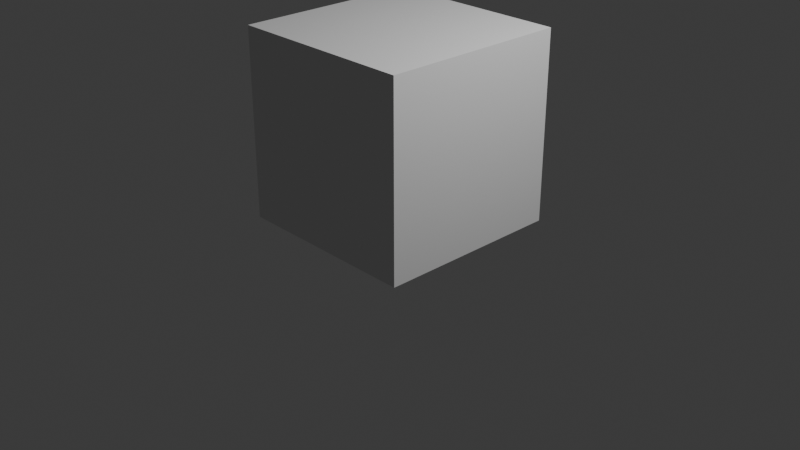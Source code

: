 # Source: MainCharacter.blend  (saved by Blender 4.2.66; exported with 4.5.12 LTS)
import bpy
from mathutils import Matrix  # noqa: F401  (used for matrix-valued properties, if any)

bpy.ops.wm.read_factory_settings(use_empty=True)
scene = bpy.context.scene
scene.name = 'Scene'

# ---- collections
col_collection = bpy.data.collections.new('Collection'); scene.collection.children.link(col_collection)
col_references = bpy.data.collections.new('References'); scene.collection.children.link(col_references)
col_character = bpy.data.collections.new('Character'); scene.collection.children.link(col_character)

# ---- images (referenced by path relative to the original .blend; pixels are not part of the script)
import os
ASSET_DIR = os.environ.get("B2B_ASSET_DIR", "")  # directory of the original .blend (textures are referenced by path, not embedded)
HERE = os.path.dirname(os.path.abspath(__file__))  # packed textures are extracted next to this script under _unpacked/

def load_image(name, relpath, width, height, colorspace="sRGB"):
    """Load a texture the original file referenced (path relative to the .blend, or extracted next to this script)."""
    p = next((c for c in (os.path.join(HERE, relpath), os.path.join(ASSET_DIR, relpath)) if relpath and os.path.exists(c)), "")
    if p:
        img = bpy.data.images.load(p, check_existing=True)
        img.name = name
    else:  # same state as the original file: an image datablock whose file is absent (Cycles renders it pink)
        img = bpy.data.images.new(name, width, height)
        img.source = "FILE"
        img.filepath = "//" + (relpath or name)
    img.colorspace_settings.name = colorspace
    return img
img_untitled = load_image('Untitled', 'MAINC_PAINT.png', 1024, 1024, 'sRGB')

# ---- materials (node trees are filled in below, after node groups)
mat_material = bpy.data.materials.new('Material')
mat_material_001 = bpy.data.materials.new('Material.001')
mat_material_002 = bpy.data.materials.new('Material.002')

# ---- material node trees
mat_material.use_nodes = True; mat_material.node_tree.nodes.clear()
_N = mat_material.node_tree.nodes; _L = mat_material.node_tree.links
n0 = _N.new('ShaderNodeOutputMaterial'); n0.name = 'Material Output'; n0.location = (300, 300)
n1 = _N.new('ShaderNodeEmission'); n1.name = 'Emission'; n1.location = (10, 300)
n2 = _N.new('ShaderNodeTexImage'); n2.name = 'Image Texture'; n2.location = (-309, 385)
n2.image = img_untitled
_L.new(n1.outputs[0], n0.inputs[0])
_L.new(n2.outputs[0], n1.inputs[0])
n0.is_active_output = True
mat_material_001.use_nodes = True; mat_material_001.node_tree.nodes.clear()
_N = mat_material_001.node_tree.nodes; _L = mat_material_001.node_tree.links
n0 = _N.new('ShaderNodeOutputMaterial'); n0.name = 'Material Output'; n0.location = (300, 300)
n1 = _N.new('ShaderNodeEmission'); n1.name = 'Emission'; n1.location = (10, 300)
n2 = _N.new('ShaderNodeTexImage'); n2.name = 'Image Texture'; n2.location = (-280, 280)
n2.image = img_untitled
_L.new(n1.outputs[0], n0.inputs[0])
_L.new(n2.outputs[0], n1.inputs[0])
n0.is_active_output = True
mat_material_002.use_nodes = True; mat_material_002.node_tree.nodes.clear()
_N = mat_material_002.node_tree.nodes; _L = mat_material_002.node_tree.links
n0 = _N.new('ShaderNodeOutputMaterial'); n0.name = 'Material Output'; n0.location = (300, 300)
n1 = _N.new('ShaderNodeEmission'); n1.name = 'Emission'; n1.location = (10, 300)
n2 = _N.new('ShaderNodeTexImage'); n2.name = 'Image Texture'; n2.location = (-280, 280)
n2.image = img_untitled
_L.new(n1.outputs[0], n0.inputs[0])
_L.new(n2.outputs[0], n1.inputs[0])
n0.is_active_output = True

# ---- world
world_world = bpy.data.worlds.new('World'); scene.world = world_world
world_world.use_nodes = True; world_world.node_tree.nodes.clear()
_N = world_world.node_tree.nodes; _L = world_world.node_tree.links
n0 = _N.new('ShaderNodeOutputWorld'); n0.name = 'World Output'; n0.location = (300, 300)
n1 = _N.new('ShaderNodeBackground'); n1.name = 'Background'; n1.location = (10, 300)
n1.inputs[0].default_value = (0.05088, 0.05088, 0.05088, 1.0)
_L.new(n1.outputs[0], n0.inputs[0])
n0.is_active_output = True
world_world.color = (0.05088, 0.05088, 0.05088)
world_world.use_sun_shadow = False
world_world.sun_shadow_jitter_overblur = 0.0

# ---- cameras
cam_camera = bpy.data.cameras.new('Camera')
cam_camera.clip_end = 100.0
cam_camera.ortho_scale = 7.314

# ---- lights
light_light = bpy.data.lights.new('Light', 'POINT')
light_light.transmission_factor = 0.0
light_light.energy = 1000.0
light_light.shadow_soft_size = 0.1
light_light.shadow_maximum_resolution = 0.006
light_light.use_absolute_resolution = True

# ---- meshes
me_cube_001 = bpy.data.meshes.new('Cube.001')
me_cube_001.from_pydata([(-1.0, -1.0, -1.0), (-1.0, -1.0, 1.0), (-1.0, 1.0, -1.0), (-1.0, 1.0, 1.0), (1.0, -1.0, -1.0), (1.0, -1.0, 1.0), (1.0, 1.0, -1.0), (1.0, 1.0, 1.0)], [], [(0, 1, 3, 2), (2, 3, 7, 6), (6, 7, 5, 4), (4, 5, 1, 0), (2, 6, 4, 0), (7, 3, 1, 5)])
_uv = me_cube_001.uv_layers.new(name='UVMap')
_uv.uv.foreach_set('vector', [0.375, 0.0, 0.625, 0.0, 0.625, 0.25, 0.375, 0.25, 0.375, 0.25, 0.625, 0.25, 0.625, 0.5, 0.375, 0.5, 0.375, 0.5, 0.625, 0.5, 0.625, 0.75, 0.375, 0.75, 0.375, 0.75, 0.625, 0.75, 0.625, 1.0, 0.375, 1.0, 0.125, 0.5, 0.375, 0.5, 0.375, 0.75, 0.125, 0.75, 0.625, 0.5, 0.875, 0.5, 0.875, 0.75, 0.625, 0.75])
me_cube_001.update()
me_cube_002 = bpy.data.meshes.new('Cube.002')
me_cube_002.from_pydata([(-0.295, 0.9851, 10.64), (-0.4135, 0.9724, 11.75), (-0.3491, 0.7519, 10.64), (-0.3866, 0.5243, 10.64), (-0.3756, 0.2965, 10.71), (-0.4337, 1.017, 11.45), (-0.3935, 0.9692, 11.03), (-0.355, 0.9523, 10.86), (1.64e-05, 1.119, 10.48), (-0.1823, 1.05, 10.5), (-0.2232, 1.047, 11.79), (1.64e-05, 1.085, 11.68), (-0.4926, 0.2205, 10.89), (-0.5377, 0.1676, 11.21), (-0.5468, 0.3351, 10.89), (-0.6027, 0.3703, 11.29), (-0.4741, 0.6451, 10.92), (-0.526, 0.6089, 11.17), (-0.5724, 0.8066, 11.53), (-0.07008, 1.202, 10.76), (-0.04777, 1.202, 10.81), (-0.2241, 1.174, 11.32), (1.64e-05, 1.155, 10.69), (1.64e-05, 1.155, 11.1), (1.64e-05, 1.228, 11.34), (-0.1651, 0.8779, 10.38), (1.64e-05, 1.03, 10.3), (-0.1825, 0.6491, 10.42), (1.64e-05, 0.6491, 10.32), (-0.1651, 0.2135, 10.54), (1.64e-05, 0.1961, 10.49), (-0.1325, 1.075, 10.74), (-0.06284, 1.085, 10.82), (1.64e-05, 1.24, 10.75), (1.64e-05, 1.239, 10.83), (1.64e-05, 1.13, 10.93), (-0.05115, 1.097, 10.87), (-0.7086, 0.1824, 10.92), (-0.8091, 0.1295, 11.28), (-0.5504, 0.3192, 10.93), (-0.7824, 0.3052, 11.29), (-0.4164, 0.2784, 10.77), (-0.5814, 0.0695, 12.06), (-0.5067, -0.1389, 11.99), (-0.529, 0.1059, 11.9), (-0.6379, 0.41, 11.94), (-0.5343, 0.7458, 12.03), (-0.2937, 1.319, 11.65), (-0.4575, 1.182, 11.39), (-0.1154, 1.155, 11.99), (1.64e-05, 1.067, 11.83), (-0.5161, 0.3736, 12.21), (-0.4797, 0.7094, 12.21), (0.0, -0.2007, 11.89), (-0.264, -0.1632, 11.79), (-0.5334, 0.2023, 10.95), (-0.5785, 0.1494, 11.26), (-0.6064, 0.1177, 11.6), (-0.7005, 0.3521, 11.35), (-0.6446, 0.3169, 10.95), (-0.5719, 0.6269, 10.98), (-0.6238, 0.5907, 11.22), (-0.6131, 0.7884, 11.58), (1.64e-05, -0.4695, 10.68), (1.64e-05, -0.3617, 11.47), (1.64e-05, -0.5893, 11.59), (-0.2449, -0.2869, 10.64), (-0.2794, -0.3144, 11.58), (-0.2059, 0.02986, 10.59), (1.64e-05, 0.01245, 10.55), (1.64e-05, 0.7832, 12.06), (-0.07709, 0.7658, 12.02), (-0.3664, 0.9097, 10.17), (-0.6622, 0.3357, 10.23), (-0.6437, 0.09956, 11.81), (-0.6812, 0.4036, 11.84), (-0.6617, 0.7394, 11.83), (-0.7017, 0.143, 11.43), (-0.8569, 0.1113, 11.61), (-0.7115, 0.4647, 11.49), (-0.9169, 0.4623, 11.57), (-0.69, 0.5843, 11.39), (-0.8637, 0.782, 11.6), (-0.7936, -0.2859, 11.28), (-0.7119, -0.2742, 11.54), (-0.6199, -0.2312, 11.78), (-0.6698, -0.02278, 11.87), (-0.8324, 0.02069, 11.13), (-0.7269, -0.01101, 11.46), (-0.7778, 0.08674, 10.37), (-0.7054, -0.01688, 10.43), (-0.8159, -0.3185, 10.76), (-0.4785, -0.09163, 10.55), (-0.8482, -0.184, 10.15), (-0.5392, -0.3522, 10.63), (-0.9891, -0.3714, 10.74), (-0.4647, 0.1182, 10.49), (-0.3164, -0.2137, 11.96), (1.64e-05, -0.2512, 12.06), (-0.344, 0.1132, 10.37), (1.64e-05, 0.3736, 12.22), (-0.2823, 0.7294, 12.27), (1.64e-05, 0.7468, 12.18), (-0.1284, 0.3736, 12.29), (1.64e-05, 0.0321, 12.2), (-0.4207, 0.0495, 12.24), (-0.4886, 0.6318, 10.39), (-0.5865, 0.6664, 10.46), (-0.4086, 0.6862, 10.4), (0.295, 0.9851, 10.64), (0.4135, 0.9724, 11.75), (0.3491, 0.7519, 10.64), (0.3867, 0.5243, 10.64), (0.3756, 0.2965, 10.71), (0.4338, 1.017, 11.45), (0.3935, 0.9692, 11.03), (0.3551, 0.9523, 10.86), (0.1824, 1.05, 10.5), (0.2232, 1.047, 11.79), (0.4927, 0.2205, 10.89), (0.5377, 0.1676, 11.21), (0.5468, 0.3351, 10.89), (0.6028, 0.3703, 11.29), (0.4742, 0.6451, 10.92), (0.526, 0.6089, 11.17), (0.5724, 0.8066, 11.53), (0.07011, 1.202, 10.76), (0.0478, 1.202, 10.81), (0.2241, 1.174, 11.32), (0.1652, 0.8779, 10.38), (0.1826, 0.6491, 10.42), (0.1652, 0.2135, 10.54), (0.1325, 1.075, 10.74), (0.06288, 1.085, 10.82), (0.05119, 1.097, 10.87), (0.7087, 0.1824, 10.92), (0.8091, 0.1295, 11.28), (0.5505, 0.3192, 10.93), (0.7824, 0.3052, 11.29), (0.4164, 0.2784, 10.77), (0.5815, 0.0695, 12.06), (0.5067, -0.1389, 11.99), (0.2469, -0.552, 10.76), (-0.2469, -0.552, 10.76), (0.529, 0.1059, 11.9), (0.6379, 0.41, 11.94), (0.5343, 0.7458, 12.03), (0.2937, 1.319, 11.65), (0.4576, 1.182, 11.39), (0.1154, 1.155, 11.99), (0.5161, 0.3736, 12.21), (0.4798, 0.7094, 12.21), (0.264, -0.1632, 11.79), (0.5334, 0.2023, 10.95), (0.5785, 0.1494, 11.26), (0.6064, 0.1177, 11.6), (0.7006, 0.3521, 11.35), (0.6446, 0.3169, 10.95), (0.572, 0.6269, 10.98), (0.6238, 0.5907, 11.22), (0.6132, 0.7884, 11.58), (0.245, -0.2869, 10.64), (0.2795, -0.314, 11.58), (0.2059, 0.02986, 10.59), (0.07712, 0.7658, 12.02), (0.3665, 0.9097, 10.17), (0.6623, 0.3357, 10.23), (0.6437, 0.09956, 11.81), (0.6813, 0.4036, 11.84), (0.6618, 0.7394, 11.83), (0.7017, 0.143, 11.43), (0.8569, 0.1113, 11.61), (0.7115, 0.4647, 11.49), (0.917, 0.4623, 11.57), (0.69, 0.5843, 11.39), (0.8637, 0.782, 11.6), (0.7937, -0.2859, 11.28), (0.712, -0.2742, 11.54), (0.62, -0.2312, 11.78), (0.6698, -0.02278, 11.87), (0.8324, 0.02069, 11.13), (0.7269, -0.01101, 11.46), (0.7779, 0.08674, 10.37), (0.7054, -0.01688, 10.43), (0.8159, -0.3185, 10.76), (0.4785, -0.09163, 10.55), (0.8482, 0.01068, 10.31), (0.5392, -0.3522, 10.63), (0.9891, -0.3714, 10.75), (0.4647, 0.1182, 10.49), (0.3164, -0.2137, 11.96), (0.344, 0.1132, 10.37), (0.2823, 0.7294, 12.27), (0.1284, 0.3736, 12.29), (0.4207, 0.0495, 12.24), (0.4886, 0.6318, 10.39), (0.5865, 0.6664, 10.46), (0.4086, 0.6862, 10.4), (1.627e-05, -0.6095, 10.36), (-0.4937, -0.5492, 10.75), (0.4938, -0.5492, 10.76), (-0.4768, 0.05648, 12.18), (-0.4109, -0.1766, 11.97), (0.4958, 0.05884, 12.16), (0.4023, -0.1799, 11.97), (-0.01074, -0.552, 10.76), (-0.4378, -0.3335, 11.58), (0.4318, -0.3344, 11.58), (-0.2392, -0.3506, 10.46), (-0.009304, -0.5947, 10.7)], [(53, 54), (53, 152), (190, 97)], [(14, 12, 37, 39), (17, 18, 5, 6), (16, 17, 6, 7), (2, 16, 7, 0), (3, 14, 16, 2), (4, 12, 14, 3), (19, 33, 22), (32, 21, 24, 23, 36), (0, 7, 31, 9), (7, 6, 32, 31), (6, 5, 21, 32), (5, 1, 10, 21), (21, 10, 11, 24), (33, 19, 20, 34), (13, 12, 55, 56), (59, 60, 72, 107, 73), (69, 68, 99), (25, 26, 28, 27), (27, 28, 30, 29), (0, 9, 25, 2), (9, 8, 26, 25), (14, 15, 58, 59), (41, 4, 96), (3, 27, 29, 4), (2, 25, 27, 3), (18, 17, 61, 62), (5, 18, 62, 48), (15, 13, 56, 58), (1, 5, 48, 47), (17, 16, 60, 61), (11, 10, 49, 50), (10, 1, 47, 49), (12, 4, 41, 55), (20, 19, 31, 32), (19, 22, 31), (34, 20, 32, 36, 35), (9, 31, 22, 8), (35, 36, 23), (15, 14, 39, 37, 38, 40), (12, 13, 38, 37), (13, 15, 40, 38), (46, 62, 82, 76), (59, 58, 61, 60), (61, 58, 79, 81), (102, 101, 103, 100), (43, 42, 86, 85), (58, 56, 77, 79), (45, 46, 76, 75), (62, 46, 47, 48), (100, 103, 105, 104), (92, 66, 94), (41, 92, 90, 89), (101, 52, 51, 103), (70, 71, 101, 102), (45, 44, 42, 51), (50, 49, 71, 70), (49, 47, 46, 71), (71, 46, 52, 101), (86, 42, 44), (77, 78, 80, 79), (79, 80, 82, 81), (78, 74, 75, 80), (80, 75, 76, 82), (57, 44, 74, 78), (44, 45, 75, 74), (56, 57, 78, 77), (61, 81, 82), (83, 84, 88, 87), (84, 85, 86, 88), (44, 57, 88, 86), (57, 56, 87, 88), (90, 91, 93, 89), (92, 94, 91, 90), (92, 68, 198, 208), (55, 41, 89, 93), (92, 41, 68), (55, 93, 87, 56), (83, 87, 93, 91), (4, 29, 96), (29, 68, 96), (68, 41, 96), (103, 51, 42, 201, 105), (68, 29, 99), (29, 30, 99), (99, 30, 69), (105, 201, 202, 97), (104, 105, 97, 98), (46, 45, 51, 52), (62, 61, 82), (72, 108, 106), (14, 59, 73), (60, 16, 72), (16, 14, 73, 108, 72), (106, 107, 72), (73, 107, 106), (106, 108, 73), (121, 137, 135, 119), (124, 115, 114, 125), (123, 116, 115, 124), (111, 109, 116, 123), (112, 111, 123, 121), (113, 112, 121, 119), (126, 22, 33), (133, 134, 23, 24, 128), (109, 117, 132, 116), (116, 132, 133, 115), (114, 128, 118, 110), (128, 24, 11, 118), (33, 34, 127, 126), (120, 154, 153, 119), (157, 166, 196, 165, 158), (69, 191, 163), (129, 130, 28, 26), (130, 131, 30, 28), (109, 111, 129, 117), (117, 129, 26, 8), (121, 157, 156, 122), (139, 189, 113), (112, 113, 131, 130), (111, 112, 130, 129), (125, 160, 159, 124), (114, 148, 160, 125), (122, 156, 154, 120), (110, 147, 148, 114), (124, 159, 158, 123), (11, 50, 149, 118), (118, 149, 147, 110), (119, 153, 139, 113), (127, 133, 132, 126), (126, 132, 22), (34, 35, 134, 133, 127), (117, 8, 22, 132), (35, 23, 134), (122, 138, 136, 135, 137, 121), (119, 135, 136, 120), (120, 136, 138, 122), (146, 169, 175, 160), (157, 158, 159, 156), (159, 174, 172, 156), (102, 100, 193, 192), (141, 178, 179, 140), (156, 172, 170, 154), (145, 168, 169, 146), (160, 148, 147, 146), (100, 104, 194, 193), (185, 187, 161), (139, 182, 183, 185), (192, 193, 150, 151), (70, 102, 192, 164), (145, 150, 140, 144), (50, 70, 164, 149), (149, 164, 146, 147), (164, 192, 151, 146), (179, 144, 140), (65, 67, 64, 162), (97, 202, 206, 67), (170, 172, 173, 171), (172, 174, 175, 173), (171, 173, 168, 167), (173, 175, 169, 168), (155, 171, 167, 144), (144, 167, 168, 145), (154, 170, 171, 155), (159, 175, 174), (176, 180, 181, 177), (177, 181, 179, 178), (144, 179, 181, 155), (155, 181, 180, 154), (183, 182, 186, 184), (185, 183, 184, 187), (68, 69, 198), (153, 186, 182, 139), (185, 163, 139), (153, 154, 180, 186), (176, 184, 186, 180), (113, 189, 131), (176, 188, 184), (131, 189, 163), (163, 189, 139), (193, 194, 203, 140, 150), (163, 191, 131), (131, 191, 30), (191, 69, 30), (194, 190, 204, 203), (104, 98, 190, 194), (146, 151, 150, 145), (160, 175, 159), (165, 195, 197), (121, 166, 157), (158, 165, 123), (123, 165, 197, 166, 121), (195, 165, 196), (166, 195, 196), (195, 166, 197), (114, 115, 133, 128), (66, 92, 208, 198), (69, 163, 198), (163, 185, 198), (63, 66, 198), (185, 161, 198), (161, 63, 198), (202, 201, 42, 43), (203, 204, 141, 140), (97, 67, 65, 98), (65, 162, 190, 98), (207, 204, 190, 162), (141, 204, 207, 177, 178), (67, 206, 199, 209, 64), (83, 91, 95), (43, 85, 84, 206, 202), (84, 83, 95, 199, 206), (177, 207, 200, 188, 176), (162, 64, 209, 200, 207), (199, 209, 205, 143), (205, 209, 200, 142), (94, 209, 199), (209, 187, 200), (63, 161, 187, 209), (63, 209, 94, 66), (200, 184, 188), (199, 95, 91), (94, 199, 91), (187, 184, 200)])
_uv = me_cube_002.uv_layers.new(name='UVMap')
_uv.uv.foreach_set('vector', [0.6826, 0.9299, 0.6807, 0.9317, 0.687, 0.9256, 0.6838, 0.9307, 0.9752, 0.8133, 0.9883, 0.9148, 0.9493, 0.8936, 0.938, 0.7766, 0.9607, 0.7451, 0.9752, 0.8133, 0.938, 0.7766, 0.9272, 0.7271, 0.9255, 0.6647, 0.9607, 0.7451, 0.9272, 0.7271, 0.9103, 0.6655, 0.6026, 0.9262, 0.6119, 0.9385, 0.6133, 0.958, 0.6039, 0.937, 0.1716, 0.427, 0.1629, 0.4478, 0.1761, 0.448, 0.1979, 0.4191, 0.9506, 0.5109, 0.9285, 0.5086, 0.9285, 0.4905, 0.845, 0.7175, 0.8903, 0.8564, 0.8273, 0.8618, 0.8273, 0.7937, 0.8417, 0.7301, 0.9103, 0.6655, 0.9272, 0.7271, 0.8646, 0.6927, 0.8786, 0.627, 0.9272, 0.7271, 0.938, 0.7766, 0.845, 0.7175, 0.8646, 0.6927, 0.938, 0.7766, 0.9493, 0.8936, 0.8903, 0.8564, 0.845, 0.7175, 0.9493, 0.8936, 0.9436, 0.9773, 0.8901, 0.9883, 0.8903, 0.8564, 0.8903, 0.8564, 0.8901, 0.9883, 0.8273, 0.9587, 0.8273, 0.8618, 0.9285, 0.5086, 0.9506, 0.5109, 0.9436, 0.5272, 0.9285, 0.535, 0.01072, 0.9484, 0.01314, 0.9625, 0.01189, 0.9607, 0.009314, 0.9461, 0.1744, 0.4566, 0.2088, 0.4599, 0.2401, 0.3709, 0.2132, 0.403, 0.1765, 0.3773, 0.25, 0.6875, 0.1875, 0.6875, 0.25, 0.6875, 0.5865, 0.9171, 0.5677, 0.9159, 0.5673, 0.9015, 0.5854, 0.9106, 0.1973, 0.6484, 0.2598, 0.6484, 0.2598, 0.7109, 0.1973, 0.7109, 0.9103, 0.6655, 0.8786, 0.627, 0.8737, 0.5934, 0.9255, 0.6647, 0.8786, 0.627, 0.8273, 0.6195, 0.8273, 0.5713, 0.8737, 0.5934, 0.01796, 0.9645, 0.02066, 0.946, 0.01873, 0.944, 0.01608, 0.9639, 0.4099, 0.1464, 0.4099, 0.1464, 0.4099, 0.1464, 0.6026, 0.9262, 0.5854, 0.9106, 0.58, 0.9072, 0.5976, 0.923, 0.6039, 0.937, 0.5865, 0.9171, 0.5854, 0.9106, 0.6026, 0.9262, 0.4138, 0.8692, 0.4022, 0.8092, 0.4157, 0.8168, 0.4197, 0.8773, 0.0645, 0.9382, 0.05123, 0.9336, 0.05088, 0.93, 0.07795, 0.943, 0.1757, 0.5124, 0.1427, 0.4988, 0.1397, 0.5076, 0.1727, 0.5212, 0.06479, 0.9186, 0.0645, 0.9382, 0.07795, 0.943, 0.0892, 0.9255, 0.4022, 0.8092, 0.3948, 0.7747, 0.4082, 0.7823, 0.4157, 0.8168, 0.08601, 0.9507, 0.1114, 0.9629, 0.09902, 0.9938, 0.08591, 0.9694, 0.1114, 0.9629, 0.1321, 0.9561, 0.1207, 0.952, 0.09902, 0.9938, 0.01314, 0.9625, 0.01737, 0.9682, 0.01631, 0.9667, 0.01189, 0.9607, 0.9436, 0.5272, 0.9506, 0.5109, 0.9704, 0.5046, 0.9483, 0.5325, 0.9506, 0.5109, 0.9285, 0.4905, 0.9704, 0.5046, 0.9285, 0.535, 0.9436, 0.5272, 0.9483, 0.5325, 0.9446, 0.5467, 0.9285, 0.5648, 0.8786, 0.627, 0.8646, 0.6927, 0.8273, 0.6801, 0.8273, 0.6195, 0.9285, 0.5648, 0.9446, 0.5467, 0.9285, 0.6183, 0.6986, 0.9385, 0.6826, 0.9299, 0.6838, 0.9307, 0.687, 0.9256, 0.7012, 0.9312, 0.7026, 0.9323, 0.6807, 0.9317, 0.6923, 0.9382, 0.7012, 0.9312, 0.687, 0.9256, 0.6923, 0.9382, 0.6986, 0.9385, 0.7026, 0.9323, 0.7012, 0.9312, 0.4089, 0.9485, 0.4197, 0.8773, 0.4571, 0.8796, 0.4271, 0.9163, 0.1772, 0.4492, 0.1818, 0.5021, 0.2133, 0.4851, 0.218, 0.4532, 0.2133, 0.4851, 0.1818, 0.5021, 0.1967, 0.5209, 0.2124, 0.5073, 0.5526, 0.7279, 0.596, 0.7305, 0.5723, 0.7853, 0.5526, 0.7853, 0.3681, 0.6821, 0.358, 0.6922, 0.346, 0.6668, 0.3527, 0.6541, 0.1727, 0.5212, 0.1397, 0.5076, 0.1387, 0.535, 0.191, 0.5445, 0.1821, 0.6171, 0.2368, 0.6315, 0.2357, 0.6002, 0.1811, 0.6017, 0.3995, 0.8217, 0.3869, 0.8999, 0.3484, 0.8368, 0.3772, 0.7884, 0.5526, 0.7853, 0.5723, 0.7853, 0.6174, 0.8353, 0.5526, 0.8379, 0.1011, 0.9591, 0.08663, 0.947, 0.1048, 0.9429, 0.09724, 0.9819, 0.1011, 0.9591, 0.1151, 0.9637, 0.1196, 0.9701, 0.596, 0.7305, 0.6265, 0.7336, 0.632, 0.7853, 0.5723, 0.7853, 0.2986, 0.907, 0.3118, 0.8998, 0.3449, 0.9456, 0.2982, 0.9283, 0.1821, 0.6171, 0.1326, 0.611, 0.1267, 0.6371, 0.1762, 0.6619, 0.2968, 0.8705, 0.3153, 0.9035, 0.3118, 0.8998, 0.2986, 0.907, 0.3153, 0.9035, 0.3484, 0.8368, 0.3869, 0.8999, 0.3118, 0.8998, 0.3118, 0.8998, 0.3869, 0.8999, 0.3777, 0.9322, 0.3449, 0.9456, 0.1117, 0.6067, 0.1267, 0.6371, 0.1326, 0.611, 0.04422, 0.8861, 0.0709, 0.8806, 0.08123, 0.941, 0.04591, 0.9414, 0.04591, 0.9414, 0.08123, 0.941, 0.07207, 0.9959, 0.04221, 0.962, 0.1335, 0.5642, 0.1316, 0.5956, 0.1811, 0.6017, 0.1906, 0.5567, 0.1906, 0.5567, 0.1811, 0.6017, 0.2357, 0.6002, 0.2427, 0.5616, 0.3546, 0.6292, 0.3651, 0.6705, 0.3495, 0.6576, 0.3205, 0.6313, 0.1326, 0.611, 0.1821, 0.6171, 0.1811, 0.6017, 0.1316, 0.5956, 0.3584, 0.5841, 0.3546, 0.6292, 0.3205, 0.6313, 0.3416, 0.607, 0.03083, 0.963, 0.04221, 0.962, 0.07207, 0.9959, 0.06891, 0.5107, 0.07081, 0.553, 0.1136, 0.54, 0.1188, 0.4858, 0.3402, 0.622, 0.3527, 0.6541, 0.346, 0.6668, 0.3382, 0.6112, 0.1326, 0.611, 0.1346, 0.5616, 0.1136, 0.54, 0.1117, 0.6067, 0.1346, 0.5616, 0.1397, 0.5076, 0.1188, 0.4858, 0.1136, 0.54, 0.1151, 0.9637, 0.122, 0.945, 0.124, 0.9533, 0.1196, 0.9701, 0.1011, 0.9591, 0.1048, 0.9429, 0.122, 0.945, 0.1151, 0.9637, 0.1011, 0.9591, 0.08422, 0.9666, 0.07148, 0.927, 0.08628, 0.943, 0.1487, 0.4599, 0.1596, 0.4343, 0.1323, 0.3776, 0.09374, 0.3472, 0.1011, 0.9591, 0.09724, 0.9819, 0.08422, 0.9666, 0.1487, 0.4599, 0.09374, 0.3472, 0.1229, 0.4863, 0.1412, 0.5053, 0.07923, 0.508, 0.1229, 0.4863, 0.09374, 0.3472, 0.07458, 0.4341, 0.1338, 0.7119, 0.1963, 0.7119, 0.1338, 0.7119, 0.0817, 0.9779, 0.08422, 0.9666, 0.1002, 0.972, 0.409, 0.4928, 0.3804, 0.5163, 0.3738, 0.4784, 0.5723, 0.7853, 0.632, 0.7853, 0.6421, 0.8322, 0.626, 0.8342, 0.6174, 0.8353, 0.1963, 0.7119, 0.1963, 0.7119, 0.1963, 0.7119, 0.1875, 0.6875, 0.25, 0.6875, 0.1875, 0.6875, 0.09276, 0.9717, 0.07148, 0.9769, 0.07148, 0.9655, 0.3798, 0.7166, 0.3722, 0.7081, 0.3812, 0.6807, 0.394, 0.6793, 0.437, 0.7112, 0.3798, 0.7166, 0.394, 0.6793, 0.437, 0.6927, 0.2368, 0.6315, 0.1821, 0.6171, 0.1762, 0.6619, 0.2308, 0.6609, 0.4197, 0.8773, 0.4157, 0.8168, 0.4571, 0.8796, 0.008002, 0.9937, 0.01596, 0.9515, 0.03104, 0.9412, 0.3627, 0.5336, 0.3494, 0.5409, 0.347, 0.4439, 0.4082, 0.7823, 0.3948, 0.7747, 0.3809, 0.6666, 0.3726, 0.5376, 0.3627, 0.5336, 0.347, 0.4439, 0.3815, 0.4671, 0.3872, 0.436, 0.03104, 0.9412, 0.04949, 0.9478, 0.008002, 0.9937, 0.06378, 0.8854, 0.04949, 0.9478, 0.03104, 0.9412, 0.03104, 0.9412, 0.01596, 0.9515, 0.06378, 0.8854, 0.6548, 0.9663, 0.6559, 0.9672, 0.6522, 0.9711, 0.6564, 0.9636, 0.6793, 0.8133, 0.7166, 0.7766, 0.7053, 0.8936, 0.6663, 0.9148, 0.6939, 0.7451, 0.7274, 0.7271, 0.7166, 0.7766, 0.6793, 0.8133, 0.7291, 0.6647, 0.7443, 0.6655, 0.7274, 0.7271, 0.6939, 0.7451, 0.5309, 0.9283, 0.5299, 0.9395, 0.5199, 0.9619, 0.5208, 0.9417, 0.1717, 0.4265, 0.1982, 0.4184, 0.1762, 0.4476, 0.1629, 0.4474, 0.9063, 0.5109, 0.9285, 0.4905, 0.9285, 0.5086, 0.8096, 0.7175, 0.8129, 0.7301, 0.8273, 0.7937, 0.8273, 0.8618, 0.7642, 0.8564, 0.7443, 0.6655, 0.776, 0.627, 0.79, 0.6927, 0.7274, 0.7271, 0.7274, 0.7271, 0.79, 0.6927, 0.8096, 0.7175, 0.7166, 0.7766, 0.7053, 0.8936, 0.7642, 0.8564, 0.7645, 0.9883, 0.711, 0.9773, 0.7642, 0.8564, 0.8273, 0.8618, 0.8273, 0.9587, 0.7645, 0.9883, 0.9285, 0.5086, 0.9285, 0.535, 0.9133, 0.5272, 0.9063, 0.5109, 0.03725, 0.9412, 0.03627, 0.9425, 0.03867, 0.9302, 0.03957, 0.9291, 0.1741, 0.4539, 0.1763, 0.3708, 0.2147, 0.3978, 0.243, 0.3641, 0.2101, 0.4574, 0.25, 0.6875, 0.25, 0.6875, 0.1875, 0.6875, 0.5482, 0.9181, 0.5489, 0.9115, 0.5673, 0.9015, 0.5677, 0.9159, 0.1963, 0.6494, 0.1963, 0.7119, 0.2588, 0.7119, 0.2588, 0.6494, 0.7443, 0.6655, 0.7291, 0.6647, 0.7808, 0.5934, 0.776, 0.627, 0.776, 0.627, 0.7808, 0.5934, 0.8273, 0.5713, 0.8273, 0.6195, 0.04495, 0.9273, 0.04407, 0.9268, 0.04668, 0.9425, 0.04753, 0.9426, 0.4099, 0.1464, 0.4099, 0.1464, 0.4099, 0.1464, 0.5309, 0.9283, 0.5359, 0.9247, 0.5538, 0.9078, 0.5489, 0.9115, 0.5299, 0.9395, 0.5309, 0.9283, 0.5489, 0.9115, 0.5482, 0.9181, 0.1838, 0.8679, 0.1779, 0.876, 0.1845, 0.8153, 0.198, 0.8077, 0.08095, 0.9521, 0.08946, 0.9484, 0.07101, 0.9546, 0.07141, 0.9529, 0.1758, 0.5123, 0.1729, 0.5212, 0.1396, 0.5075, 0.1426, 0.4986, 0.08042, 0.9667, 0.09656, 0.9634, 0.08946, 0.9484, 0.08095, 0.9521, 0.198, 0.8077, 0.1845, 0.8153, 0.1921, 0.7807, 0.2055, 0.773, 0.08601, 0.9507, 0.08591, 0.9694, 0.07138, 0.9937, 0.06083, 0.9628, 0.06083, 0.9628, 0.07138, 0.9937, 0.04881, 0.9519, 0.04103, 0.956, 0.03957, 0.9291, 0.03867, 0.9302, 0.04222, 0.9262, 0.04302, 0.9252, 0.9133, 0.5272, 0.9086, 0.5325, 0.8865, 0.5046, 0.9063, 0.5109, 0.9063, 0.5109, 0.8865, 0.5046, 0.9285, 0.4905, 0.9285, 0.535, 0.9285, 0.5648, 0.9123, 0.5467, 0.9086, 0.5325, 0.9133, 0.5272, 0.776, 0.627, 0.8273, 0.6195, 0.8273, 0.6801, 0.79, 0.6927, 0.9285, 0.5648, 0.9285, 0.6183, 0.9123, 0.5467, 0.6671, 0.9796, 0.6623, 0.9847, 0.6614, 0.9831, 0.6522, 0.9711, 0.6559, 0.9672, 0.6548, 0.9663, 0.6564, 0.9636, 0.6522, 0.9711, 0.6614, 0.9831, 0.6657, 0.973, 0.6657, 0.973, 0.6614, 0.9831, 0.6623, 0.9847, 0.6671, 0.9796, 0.1882, 0.9475, 0.1704, 0.9152, 0.1404, 0.8783, 0.1779, 0.876, 0.1777, 0.4515, 0.2173, 0.4553, 0.2127, 0.4863, 0.1822, 0.5027, 0.2127, 0.4863, 0.2119, 0.5078, 0.1966, 0.521, 0.1822, 0.5027, 0.5526, 0.7279, 0.5526, 0.7853, 0.5328, 0.7853, 0.5091, 0.7305, 0.5059, 0.6821, 0.5212, 0.6541, 0.528, 0.6668, 0.516, 0.6922, 0.1729, 0.5212, 0.1913, 0.5447, 0.1386, 0.5351, 0.1396, 0.5075, 0.1823, 0.6179, 0.1813, 0.6023, 0.2364, 0.6008, 0.2374, 0.6323, 0.2028, 0.8219, 0.2194, 0.7883, 0.2413, 0.837, 0.2108, 0.9008, 0.5526, 0.7853, 0.5526, 0.8379, 0.4878, 0.8353, 0.5328, 0.7853, 0.04188, 0.9591, 0.03813, 0.9429, 0.05633, 0.947, 0.04572, 0.9819, 0.02336, 0.9701, 0.02785, 0.9637, 0.04188, 0.9591, 0.5091, 0.7305, 0.5328, 0.7853, 0.4731, 0.7853, 0.4787, 0.7336, 0.2506, 0.9085, 0.2502, 0.9299, 0.2022, 0.9479, 0.2382, 0.9015, 0.1823, 0.6179, 0.1764, 0.663, 0.1265, 0.638, 0.1325, 0.6117, 0.2968, 0.8705, 0.2986, 0.907, 0.2863, 0.8999, 0.2736, 0.9038, 0.2736, 0.9038, 0.2863, 0.8999, 0.2108, 0.9008, 0.2413, 0.837, 0.2863, 0.8999, 0.2503, 0.9463, 0.2185, 0.9334, 0.2108, 0.9008, 0.1114, 0.6073, 0.1325, 0.6117, 0.1265, 0.638, 0.437, 0.6278, 0.399, 0.6265, 0.437, 0.6115, 0.475, 0.6266, 0.394, 0.6793, 0.3812, 0.6807, 0.3775, 0.6268, 0.399, 0.6265, 0.075, 0.8843, 0.07325, 0.9415, 0.03674, 0.9411, 0.04741, 0.8787, 0.07325, 0.9415, 0.07708, 0.9628, 0.04621, 0.9979, 0.03674, 0.9411, 0.1334, 0.5645, 0.1909, 0.557, 0.1813, 0.6023, 0.1315, 0.5962, 0.1909, 0.557, 0.2433, 0.5619, 0.2364, 0.6008, 0.1813, 0.6023, 0.5194, 0.6292, 0.5534, 0.6313, 0.5245, 0.6576, 0.5089, 0.6705, 0.1325, 0.6117, 0.1315, 0.5962, 0.1813, 0.6023, 0.1823, 0.6179, 0.5156, 0.5841, 0.5324, 0.607, 0.5534, 0.6313, 0.5194, 0.6292, 0.08884, 0.9639, 0.04621, 0.9979, 0.07708, 0.9628, 0.06827, 0.5106, 0.1185, 0.4856, 0.1133, 0.5402, 0.07019, 0.5532, 0.5337, 0.622, 0.5358, 0.6112, 0.528, 0.6668, 0.5212, 0.6541, 0.1325, 0.6117, 0.1114, 0.6073, 0.1133, 0.5402, 0.1344, 0.5619, 0.1344, 0.5619, 0.1133, 0.5402, 0.1185, 0.4856, 0.1396, 0.5075, 0.5329, 0.4712, 0.5427, 0.4622, 0.5523, 0.4544, 0.5479, 0.5161, 0.04188, 0.9591, 0.02785, 0.9637, 0.02101, 0.945, 0.03813, 0.9429, 0.08422, 0.9666, 0.07148, 0.9655, 0.07148, 0.927, 0.1487, 0.4595, 0.1212, 0.3683, 0.1321, 0.3765, 0.1596, 0.4336, 0.04188, 0.9591, 0.05874, 0.9666, 0.04572, 0.9819, 0.1487, 0.4595, 0.1411, 0.5052, 0.1227, 0.486, 0.1212, 0.3683, 0.07867, 0.508, 0.07398, 0.4335, 0.1212, 0.3683, 0.1227, 0.486, 0.1348, 0.7109, 0.1348, 0.7109, 0.1973, 0.7109, 0.0, 0.0, 0.0, 0.0, 0.0, 0.0, 0.06127, 0.9779, 0.04273, 0.972, 0.05874, 0.9666, 0.465, 0.4928, 0.5001, 0.4784, 0.4936, 0.5163, 0.5328, 0.7853, 0.4878, 0.8353, 0.4762, 0.8338, 0.463, 0.8322, 0.4731, 0.7853, 0.1973, 0.7109, 0.1973, 0.7109, 0.1973, 0.7109, 0.1875, 0.6875, 0.1875, 0.6875, 0.25, 0.6875, 0.0502, 0.9717, 0.07148, 0.9655, 0.07148, 0.9769, 0.4942, 0.7166, 0.48, 0.6793, 0.4917, 0.6805, 0.5044, 0.7052, 0.437, 0.7112, 0.437, 0.6927, 0.48, 0.6793, 0.4942, 0.7166, 0.2374, 0.6323, 0.2314, 0.6619, 0.1764, 0.663, 0.1823, 0.6179, 0.1779, 0.876, 0.1404, 0.8783, 0.1845, 0.8153, 0.08109, 0.9869, 0.05828, 0.935, 0.07321, 0.9452, 0.5113, 0.5336, 0.527, 0.4439, 0.5246, 0.5409, 0.1921, 0.7807, 0.2185, 0.6644, 0.2055, 0.773, 0.5014, 0.5376, 0.4868, 0.436, 0.4925, 0.4671, 0.527, 0.4439, 0.5113, 0.5336, 0.05828, 0.935, 0.08109, 0.9869, 0.04001, 0.9415, 0.02586, 0.8798, 0.05828, 0.935, 0.04001, 0.9415, 0.05828, 0.935, 0.02586, 0.8798, 0.07321, 0.9452, 0.7053, 0.8936, 0.7166, 0.7766, 0.8096, 0.7175, 0.7642, 0.8564, 0.4037, 0.4995, 0.372, 0.487, 0.4045, 0.4741, 0.437, 0.4613, 0.07148, 0.9655, 0.05874, 0.9666, 0.07148, 0.927, 0.05874, 0.9666, 0.04188, 0.9591, 0.07148, 0.927, 0.437, 0.5044, 0.4037, 0.4995, 0.437, 0.4613, 0.502, 0.487, 0.4703, 0.4995, 0.437, 0.4613, 0.4703, 0.4995, 0.437, 0.5044, 0.437, 0.4613, 0.3812, 0.6807, 0.3722, 0.7081, 0.358, 0.6922, 0.3681, 0.6821, 0.5044, 0.7052, 0.4917, 0.6805, 0.5059, 0.6821, 0.516, 0.6922, 0.394, 0.6793, 0.399, 0.6265, 0.437, 0.6278, 0.437, 0.6927, 0.437, 0.6278, 0.475, 0.6266, 0.48, 0.6793, 0.437, 0.6927, 0.4957, 0.6272, 0.4917, 0.6805, 0.48, 0.6793, 0.475, 0.6266, 0.5059, 0.6821, 0.4917, 0.6805, 0.4957, 0.6272, 0.5337, 0.622, 0.5212, 0.6541, 0.399, 0.6265, 0.3775, 0.6268, 0.3699, 0.5148, 0.4357, 0.5081, 0.437, 0.6115, 0.2126, 0.5977, 0.2178, 0.515, 0.2263, 0.5118, 0.3681, 0.6821, 0.3527, 0.6541, 0.3402, 0.622, 0.3775, 0.6268, 0.3812, 0.6807, 0.3402, 0.622, 0.3291, 0.5867, 0.3026, 0.5135, 0.3699, 0.5148, 0.3775, 0.6268, 0.5337, 0.622, 0.4957, 0.6272, 0.5041, 0.5149, 0.5714, 0.5135, 0.5449, 0.5867, 0.4742, 0.6261, 0.4356, 0.6107, 0.4344, 0.5058, 0.5038, 0.5127, 0.4952, 0.6267, 0.0, 0.0, 0.0, 0.0, 0.0, 0.0, 0.0, 0.0, 0.0, 0.0, 0.0, 0.0, 0.0, 0.0, 0.0, 0.0, 0.1048, 0.9429, 0.07206, 0.9279, 0.102, 0.9308, 0.07206, 0.9279, 0.03813, 0.9429, 0.04094, 0.9308, 0.07148, 0.9357, 0.05633, 0.947, 0.03813, 0.9429, 0.07206, 0.9279, 0.07148, 0.9357, 0.07206, 0.9279, 0.1048, 0.9429, 0.08663, 0.947, 0.04094, 0.9308, 0.02101, 0.945, 0.01029, 0.9418, 0.102, 0.9308, 0.1327, 0.9418, 0.122, 0.945, 0.1048, 0.9429, 0.102, 0.9308, 0.122, 0.945, 0.03813, 0.9429, 0.02101, 0.945, 0.04094, 0.9308])
me_cube_002.materials.append(mat_material)
me_cube_002.update()
me_cylinder_001 = bpy.data.meshes.new('Cylinder.001')
me_cylinder_001.from_pydata([(-0.009097, -0.004122, -7.001), (0.5858, 0.04013, -6.953), (0.579, 0.05881, -6.09), (0.5979, 0.01298, -6.941), (0.7321, -0.0485, -6.641), (0.6421, -0.342, -6.879), (0.7321, -0.342, -6.629), (0.5629, -0.6749, -6.355), (0.5685, 0.1431, -6.109), (0.7321, -0.0485, -6.641), (0.7321, -0.342, -6.629), (0.5629, -0.6749, -6.355), (0.5363, 0.01937, -4.929), (0.5363, -0.4619, -4.869), (0.728, -0.08618, -4.964), (0.897, -0.1871, -5.024), (0.897, -0.2727, -4.996), (0.728, -0.3563, -4.904), (0.8923, 0.2965, -2.026), (0.8929, -0.1755, -2.022), (1.198, 0.2352, -2.058), (1.392, 0.1992, -2.079), (1.39, 0.01913, -2.094), (1.197, -0.07291, -2.066), (0.05783, 0.2868, -6.085), (0.06877, -0.8204, -6.02), (-0.009097, 0.2811, -6.148), (-0.009097, -0.8514, -6.049), (0.3843, -0.245, -4.891), (0.7763, 0.1536, -1.997), (-0.009097, 0.0503, -6.99), (0.06877, -0.2678, -6.05), (-0.009097, -0.2802, -6.079), (0.891, 0.6837, -0.4086), (0.891, -1.422, -0.3452), (1.775, 0.4324, -0.3523), (2.019, 0.1065, -0.4066), (2.019, -0.6123, -0.4207), (1.775, -1.127, -0.3452), (0.5485, -0.535, -0.3926), (1.923, -0.6368, -1.088), (1.535, -1.053, -1.065), (1.535, 0.2364, -1.11), (1.923, 0.008131, -1.071), (0.82, -1.292, -1.065), (0.5428, -0.5743, -1.103), (0.82, 0.4752, -1.11), (1.071, -0.2548, -4.531), (0.8246, -0.4011, -4.426), (0.8246, 0.1792, -4.561), (1.071, -0.1194, -4.564), (0.5197, -0.5495, -4.388), (0.5197, 0.3276, -4.522), (0.3144, -0.2159, -4.418), (1.486, -0.5782, -1.231), (1.918, 0.03645, -1.225), (0.5417, -0.331, -1.25), (0.8054, 0.4654, -1.281), (1.918, -0.413, -1.225), (1.486, 0.2467, -1.278), (0.8054, -0.8055, -1.231), (-0.009097, 0.2401, -6.598), (0.4684, 0.2505, -6.587), (0.4564, 0.2901, -6.176), (-0.009097, 0.3073, -6.145), (1.843, -0.09684, -2.348), (1.39, 0.4332, -2.274), (0.6801, -0.562, -2.172), (0.3977, 0.2034, -2.12), (1.387, -0.3177, -2.275), (1.848, 0.316, -2.32), (0.6788, 0.5866, -2.198), (0.6421, -0.342, -6.879), (0.6395, -0.6304, -6.876), (-0.009097, -0.7429, -6.916), (-0.009097, -0.8658, -6.204), (0.7321, -0.342, -6.629), (0.5629, -0.6749, -6.355), (0.06877, -0.8204, -6.02), (-0.009097, -0.8514, -6.049)], [], [(1, 8, 9, 3), (3, 9, 10, 5), (7, 6, 16, 17), (2, 4, 9, 8), (4, 6, 10, 9), (6, 7, 11, 10), (69, 65, 22, 23), (4, 2, 14, 15), (6, 4, 15, 16), (41, 40, 37, 38), (70, 66, 20, 21), (68, 67, 19, 29), (67, 69, 23, 19), (65, 70, 21, 22), (66, 71, 18, 20), (31, 24, 26, 32), (11, 17, 13, 25), (71, 68, 29, 18), (0, 26, 24, 30), (1, 30, 61, 62), (25, 31, 32, 27), (8, 24, 2), (28, 12, 24, 31), (25, 13, 28, 31), (35, 33, 39, 34, 38, 37, 36), (43, 42, 35, 36), (45, 44, 34, 39), (46, 45, 39, 33), (44, 41, 38, 34), (40, 43, 36, 37), (42, 46, 33, 35), (59, 57, 46, 42), (58, 55, 43, 40), (60, 54, 41, 44), (57, 56, 45, 46), (56, 60, 44, 45), (55, 59, 42, 43), (54, 58, 40, 41), (12, 28, 53, 52), (14, 12, 52, 49), (16, 15, 50, 47), (13, 17, 48, 51), (28, 13, 51, 53), (15, 14, 49, 50), (17, 16, 47, 48), (23, 22, 58, 54), (21, 20, 59, 55), (29, 19, 60, 56), (18, 29, 56, 57), (19, 23, 54, 60), (22, 21, 55, 58), (20, 18, 57, 59), (12, 14, 2, 24), (61, 64, 63, 62), (8, 1, 62, 63), (30, 24, 64, 61), (24, 8, 63, 64), (52, 53, 68, 71), (49, 52, 71, 66), (47, 50, 70, 65), (51, 48, 69, 67), (53, 51, 67, 68), (50, 49, 66, 70), (48, 47, 65, 69), (72, 76, 77, 73), (73, 77, 75, 74), (78, 79, 75, 77)])
_uv = me_cylinder_001.uv_layers.new(name='UVMap')
_uv.uv.foreach_set('vector', [0.6609, 0.226, 0.6598, 0.1528, 0.6462, 0.1979, 0.6594, 0.2247, 0.6636, 0.6847, 0.6599, 0.6527, 0.6294, 0.6489, 0.6271, 0.675, 0.6365, 0.6222, 0.6603, 0.6172, 0.6482, 0.477, 0.6293, 0.4754, 0.9, 1.0, 0.8, 1.0, 0.8, 1.0, 0.9, 1.0, 0.8, 1.0, 0.7, 1.0, 0.7, 1.0, 0.8, 1.0, 0.7, 1.0, 0.6, 1.0, 0.6, 1.0, 0.7, 1.0, 0.5876, 0.08472, 0.6266, 0.09094, 0.5879, 0.06923, 0.5714, 0.06691, 0.6599, 0.6527, 0.6762, 0.5962, 0.6713, 0.4773, 0.6602, 0.4826, 0.6294, 0.6489, 0.6599, 0.6527, 0.6602, 0.4826, 0.6516, 0.479, 0.7991, 0.08637, 0.8465, 0.08035, 0.8488, 0.01003, 0.7931, 0.01078, 0.5089, 0.08135, 0.5454, 0.07766, 0.5607, 0.06046, 0.5452, 0.06213, 0.5031, 0.0715, 0.5272, 0.07596, 0.5454, 0.06311, 0.5354, 0.06094, 0.5272, 0.07596, 0.5876, 0.08472, 0.5714, 0.06691, 0.5454, 0.06311, 0.5491, 0.06649, 0.589, 0.0639, 0.5824, 0.04031, 0.5659, 0.0417, 0.5454, 0.07766, 0.6021, 0.07163, 0.5851, 0.05789, 0.5607, 0.06046, 0.0, 0.0, 0.0, 0.0, 0.0, 0.0, 0.0, 0.0, 0.6365, 0.6222, 0.6293, 0.4754, 0.6084, 0.4805, 0.5786, 0.6121, 0.6021, 0.07163, 0.6246, 0.06541, 0.5944, 0.05555, 0.5851, 0.05789, 0.0, 0.0, 0.0, 0.0, 0.0, 0.0, 0.0, 0.0, 0.6599, 0.2278, 0.7151, 0.2311, 0.7151, 0.1948, 0.6708, 0.1938, 0.0, 0.0, 0.0, 0.0, 0.0, 0.0, 0.0, 0.0, 0.5602, 0.05524, 0.6008, 0.0681, 0.5598, 0.04886, 0.7117, 0.4761, 0.6956, 0.4781, 0.7303, 0.6028, 0.7296, 0.599, 0.5859, 0.6526, 0.5944, 0.4857, 0.622, 0.4882, 0.6472, 0.6353, 0.6813, 0.08417, 0.7068, 0.0932, 0.7208, 0.06108, 0.7133, 0.03442, 0.6852, 0.03988, 0.677, 0.05331, 0.6753, 0.07368, 0.9614, 0.07525, 0.975, 0.08479, 0.98, 0.005669, 0.956, 0.007219, 0.8494, 0.08491, 0.7799, 0.0825, 0.766, 0.01311, 0.8519, 0.01609, 0.9792, 0.08591, 0.8863, 0.08702, 0.8885, 0.02406, 0.9965, 0.02346, 0.7728, 0.09975, 0.7991, 0.08637, 0.7931, 0.01078, 0.7617, 0.03716, 0.8978, 0.09041, 0.9614, 0.07525, 0.956, 0.007219, 0.8854, 0.0232, 0.9177, 0.09004, 0.9743, 0.08976, 0.9648, 0.02723, 0.8925, 0.02467, 0.9218, 0.104, 0.9758, 0.1044, 0.9743, 0.08976, 0.9177, 0.09004, 0.9234, 0.09903, 0.9682, 0.08963, 0.9614, 0.07525, 0.8978, 0.09041, 0.8155, 0.1147, 0.8454, 0.1037, 0.7991, 0.08637, 0.7728, 0.09975, 0.9786, 0.101, 0.908, 0.09962, 0.8863, 0.08702, 0.9792, 0.08591, 0.8732, 0.09868, 0.8272, 0.09773, 0.7799, 0.0825, 0.8494, 0.08491, 0.9682, 0.08963, 0.9789, 0.1009, 0.975, 0.08479, 0.9614, 0.07525, 0.8454, 0.1037, 0.8704, 0.09466, 0.8465, 0.08035, 0.7991, 0.08637, 0.6956, 0.4781, 0.7117, 0.4761, 0.7247, 0.4283, 0.7023, 0.4364, 0.6755, 0.4792, 0.6956, 0.4781, 0.7023, 0.4364, 0.6705, 0.4366, 0.6516, 0.479, 0.6602, 0.4826, 0.6715, 0.4351, 0.6577, 0.4305, 0.6084, 0.4805, 0.6293, 0.4754, 0.629, 0.4328, 0.595, 0.4405, 0.622, 0.4882, 0.5944, 0.4857, 0.5815, 0.4367, 0.6231, 0.4381, 0.6602, 0.4826, 0.6713, 0.4773, 0.7027, 0.4376, 0.6715, 0.4351, 0.6293, 0.4754, 0.6482, 0.477, 0.6567, 0.4325, 0.629, 0.4328, 0.9704, 0.2406, 0.9873, 0.243, 0.9453, 0.1278, 0.9151, 0.1388, 0.9925, 0.1772, 0.9901, 0.1764, 0.9789, 0.1009, 0.9682, 0.08963, 0.9927, 0.2298, 0.9546, 0.2335, 0.8799, 0.1432, 0.9349, 0.1443, 0.9649, 0.1673, 0.9522, 0.1649, 0.908, 0.09962, 0.9786, 0.101, 0.9507, 0.2369, 0.9704, 0.2406, 0.9151, 0.1388, 0.8789, 0.152, 0.976, 0.1822, 0.9925, 0.1772, 0.9682, 0.08963, 0.9234, 0.09903, 0.9467, 0.1683, 0.9711, 0.1662, 0.9758, 0.1044, 0.9218, 0.104, 0.6956, 0.4781, 0.6755, 0.4792, 0.6767, 0.5968, 0.7303, 0.6028, 0.7151, 0.1948, 0.7151, 0.1528, 0.6719, 0.1557, 0.6708, 0.1938, 0.6598, 0.1528, 0.6609, 0.226, 0.6727, 0.194, 0.672, 0.158, 0.0, 0.0, 0.0, 0.0, 0.0, 0.0, 0.0, 0.0, 0.6008, 0.0681, 0.5602, 0.05524, 0.5682, 0.06899, 0.6057, 0.07295, 0.7023, 0.4364, 0.7247, 0.4283, 0.7448, 0.1913, 0.7149, 0.1958, 0.6705, 0.4366, 0.7023, 0.4364, 0.7149, 0.1958, 0.641, 0.1947, 0.6577, 0.4305, 0.6715, 0.4351, 0.7375, 0.2048, 0.6941, 0.2039, 0.595, 0.4405, 0.629, 0.4328, 0.6453, 0.2035, 0.5601, 0.2048, 0.6231, 0.4381, 0.5815, 0.4367, 0.5544, 0.2089, 0.6369, 0.1952, 0.6715, 0.4351, 0.7027, 0.4376, 0.7502, 0.201, 0.7375, 0.2048, 0.629, 0.4328, 0.6567, 0.4325, 0.6961, 0.2036, 0.6453, 0.2035, 0.5927, 0.2752, 0.5843, 0.252, 0.6, 0.2265, 0.5929, 0.2748, 0.6472, 0.5539, 0.6543, 0.5056, 0.7073, 0.4916, 0.7073, 0.5577, 0.7001, 0.4745, 0.7073, 0.4772, 0.7073, 0.4916, 0.6543, 0.5056])
me_cylinder_001.materials.append(mat_material_001)
me_cylinder_001.update()
me_cylinder = bpy.data.meshes.new('Cylinder')
me_cylinder.from_pydata([(0.0, 0.1145, 1.613), (0.0, 0.1145, 1.655), (0.0, 0.03134, 1.644), (0.0, 0.03134, 1.686), (-0.0297, 0.03532, 1.644), (-0.0297, 0.03532, 1.686), (-0.03727, 0.04574, 1.686), (-0.03727, 0.08307, 1.674), (-0.0297, 0.09719, 1.615), (-0.0297, 0.09719, 1.668), (0.0, 0.1145, 1.577), (0.0, 0.02172, 1.608), (-0.0926, 0.0257, 1.598), (-0.09713, 0.09719, 1.579), (0.0, -0.006277, 1.572), (-0.1528, 0.09088, 1.557), (0.0, 0.0005154, 1.403), (-0.1267, -0.02435, 1.523), (-0.1328, 0.1382, 1.517), (0.0, -0.005391, 1.302), (-0.1164, 0.005615, 1.298), (-0.124, 0.06294, 1.285), (-0.1236, 0.1184, 1.286), (0.0, 0.1523, 1.397), (-0.07767, 0.1298, 1.399), (0.0, -0.04972, 1.535), (-0.09361, -0.04574, 1.535), (0.0, 0.1904, 1.494), (-0.09971, 0.1731, 1.516), (0.0, 0.1395, 1.292), (-0.1884, 0.06679, 1.641), (-0.1507, -0.002298, 1.572), (-0.07045, 0.004495, 1.397), (-0.07802, 0.07944, 1.392), (-0.2483, 0.04105, 1.525), (0.0297, 0.03532, 1.644), (0.0297, 0.03532, 1.686), (0.03727, 0.04574, 1.686), (0.03727, 0.08307, 1.674), (0.0297, 0.09719, 1.615), (0.0297, 0.09719, 1.668), (0.0926, 0.0257, 1.598), (0.09713, 0.09719, 1.579), (0.1528, 0.09088, 1.557), (0.1267, -0.02435, 1.523), (0.1328, 0.1382, 1.517), (0.1164, 0.005615, 1.298), (0.124, 0.06294, 1.285), (0.1236, 0.1184, 1.286), (0.07767, 0.1298, 1.399), (0.09361, -0.04574, 1.535), (0.09971, 0.1731, 1.516), (0.1884, 0.06679, 1.641), (0.1507, -0.002298, 1.572), (0.07045, 0.004495, 1.397), (0.07802, 0.07944, 1.392), (0.2483, 0.04105, 1.525)], [], [(2, 3, 5, 4), (33, 21, 20, 32), (8, 9, 1, 0), (2, 4, 12, 11), (15, 18, 34), (8, 0, 10, 13), (11, 12, 31, 14), (4, 5, 6, 7, 9, 8), (13, 15, 30), (12, 4, 8, 13), (10, 27, 28, 13), (14, 31, 26, 25), (15, 13, 28), (16, 32, 20, 19), (24, 23, 29, 22), (25, 26, 32, 16), (17, 34, 31), (15, 31, 34), (31, 17, 32, 26), (23, 24, 28, 27), (21, 33, 24, 22), (12, 13, 30), (31, 12, 30), (15, 31, 30), (33, 32, 17, 18), (34, 18, 17), (15, 28, 24, 33, 18), (2, 35, 36, 3), (55, 54, 46, 47), (39, 0, 1, 40), (2, 11, 41, 35), (43, 56, 45), (39, 42, 10, 0), (11, 14, 53, 41), (35, 39, 40, 38, 37, 36), (42, 52, 43), (41, 42, 39, 35), (10, 42, 51, 27), (14, 25, 50, 53), (43, 51, 42), (16, 19, 46, 54), (49, 48, 29, 23), (25, 16, 54, 50), (44, 53, 56), (43, 56, 53), (53, 50, 54, 44), (23, 27, 51, 49), (47, 48, 49, 55), (41, 52, 42), (53, 52, 41), (43, 52, 53), (55, 45, 44, 54), (56, 44, 45), (43, 45, 55, 49, 51)])
_uv = me_cylinder.uv_layers.new(name='UVMap')
_uv.uv.foreach_set('vector', [0.141, 0.4127, 0.1407, 0.4415, 0.1201, 0.4414, 0.1202, 0.4126, 0.8463, 0.3189, 0.8602, 0.2294, 0.9082, 0.2402, 0.9092, 0.3231, 0.4438, 0.383, 0.4438, 0.4266, 0.4192, 0.4135, 0.4192, 0.3784, 0.159, 0.3357, 0.1318, 0.3356, 0.07462, 0.2945, 0.1597, 0.303, 0.05276, 0.7665, 0.01071, 0.7354, 0.1133, 0.7596, 0.4438, 0.383, 0.4192, 0.3784, 0.4192, 0.3478, 0.4995, 0.3537, 0.1597, 0.303, 0.07462, 0.2945, 0.01971, 0.2723, 0.1614, 0.2714, 0.465, 0.4069, 0.4651, 0.4359, 0.4578, 0.4353, 0.4314, 0.4266, 0.4217, 0.4229, 0.4215, 0.3859, 0.02329, 0.7201, 0.07443, 0.6928, 0.1157, 0.7731, 0.4732, 0.3641, 0.465, 0.4069, 0.4215, 0.3859, 0.4179, 0.3469, 0.4192, 0.3478, 0.4194, 0.258, 0.5081, 0.2848, 0.4995, 0.3537, 0.1614, 0.2714, 0.01971, 0.2723, 0.07368, 0.2391, 0.1639, 0.2388, 0.5443, 0.3372, 0.4995, 0.3537, 0.5081, 0.2848, 0.1619, 0.1149, 0.09722, 0.1093, 0.0561, 0.0189, 0.1627, 0.02288, 0.4856, 0.1949, 0.4193, 0.1838, 0.4194, 0.09795, 0.5232, 0.105, 0.1639, 0.2388, 0.07368, 0.2391, 0.09722, 0.1093, 0.1619, 0.1149, 0.1278, 0.7283, 0.1133, 0.7596, 0.1187, 0.7694, 0.05276, 0.7665, 0.1187, 0.7694, 0.1133, 0.7596, 0.9148, 0.4692, 0.9333, 0.4283, 0.9092, 0.3231, 0.9512, 0.4384, 0.4193, 0.1838, 0.4856, 0.1949, 0.5081, 0.2848, 0.4194, 0.258, 0.8602, 0.2294, 0.8463, 0.3189, 0.8041, 0.3246, 0.8137, 0.2298, 0.04682, 0.7623, 0.02329, 0.7201, 0.1157, 0.7731, 0.1026, 0.7414, 0.04682, 0.7623, 0.1157, 0.7731, 0.07443, 0.6928, 0.1026, 0.7414, 0.1157, 0.7731, 0.8463, 0.3189, 0.9092, 0.3231, 0.9333, 0.4283, 0.7971, 0.4236, 0.1133, 0.7596, 0.01071, 0.7354, 0.1278, 0.7283, 0.8368, 0.4568, 0.7678, 0.423, 0.8041, 0.3246, 0.8463, 0.3189, 0.7971, 0.4236, 0.141, 0.4127, 0.1612, 0.4125, 0.1608, 0.4413, 0.1407, 0.4415, 0.8431, 0.313, 0.9067, 0.3188, 0.9065, 0.2185, 0.8541, 0.2034, 0.3944, 0.3824, 0.4192, 0.3784, 0.4192, 0.4135, 0.3943, 0.4262, 0.159, 0.3357, 0.1597, 0.303, 0.2433, 0.2927, 0.1857, 0.3348, 0.08879, 0.7527, 0.02029, 0.7214, 0.1194, 0.7249, 0.3944, 0.3824, 0.3378, 0.3514, 0.4192, 0.3478, 0.4192, 0.3784, 0.1597, 0.303, 0.1614, 0.2714, 0.2992, 0.2699, 0.2433, 0.2927, 0.3808, 0.406, 0.4207, 0.3908, 0.4103, 0.4272, 0.3982, 0.4285, 0.3757, 0.4326, 0.3732, 0.4328, 0.09785, 0.7902, 0.02081, 0.7092, 0.1159, 0.726, 0.3587, 0.3586, 0.4032, 0.3439, 0.4207, 0.3908, 0.3808, 0.406, 0.4192, 0.3478, 0.3378, 0.3514, 0.3293, 0.2813, 0.4194, 0.258, 0.1614, 0.2714, 0.1639, 0.2388, 0.2523, 0.2381, 0.2992, 0.2699, 0.2914, 0.3334, 0.3293, 0.2813, 0.3378, 0.3514, 0.1619, 0.1149, 0.1627, 0.02288, 0.2664, 0.02172, 0.2255, 0.11, 0.3523, 0.1913, 0.3136, 0.09785, 0.4194, 0.09795, 0.4193, 0.1838, 0.1639, 0.2388, 0.1619, 0.1149, 0.2255, 0.11, 0.2523, 0.2381, 0.05225, 0.7478, 0.05101, 0.7702, 0.02029, 0.7214, 0.08879, 0.7527, 0.02029, 0.7214, 0.05101, 0.7702, 0.915, 0.4705, 0.9494, 0.4372, 0.9067, 0.3188, 0.9333, 0.4266, 0.4193, 0.1838, 0.4194, 0.258, 0.3293, 0.2813, 0.3523, 0.1913, 0.8541, 0.2034, 0.803, 0.2033, 0.8002, 0.3189, 0.8431, 0.313, 0.08502, 0.7826, 0.03138, 0.6842, 0.1084, 0.7653, 0.1195, 0.7217, 0.04817, 0.7853, 0.0642, 0.6985, 0.1282, 0.7654, 0.02277, 0.7497, 0.08338, 0.6989, 0.8431, 0.313, 0.7911, 0.4215, 0.9333, 0.4266, 0.9067, 0.3188, 0.02029, 0.7214, 0.05225, 0.7478, 0.1194, 0.7249, 0.8325, 0.4574, 0.7911, 0.4215, 0.8431, 0.313, 0.8002, 0.3189, 0.7645, 0.4212])
me_cylinder.materials.append(mat_material_002)
me_cylinder.update()
me_cylinder_002 = bpy.data.meshes.new('Cylinder.002')
me_cylinder_002.from_pydata([(-0.2314, 0.1132, 1.323), (-0.1279, 0.1139, 1.505), (-0.1287, -0.007562, 1.512), (-0.2355, 0.02379, 1.327), (-0.2628, 0.03872, 1.339), (-0.1458, 0.01272, 1.549), (-0.2733, 0.07111, 1.343), (-0.1529, 0.05674, 1.562), (-0.2599, 0.1019, 1.336), (-0.1452, 0.09862, 1.544), (-0.207, 0.03505, 1.314), (-0.1114, 0.007734, 1.473), (-0.1936, 0.06587, 1.307), (-0.1038, 0.04961, 1.454), (-0.2041, 0.09827, 1.311), (-0.1031, 0.1114, 1.477), (-0.3873, 0.02929, 1.048), (-0.4073, 0.04024, 1.056), (-0.3942, 0.06399, 1.079), (-0.4051, 0.0866, 1.055), (-0.4035, 0.1099, 1.01), (-0.3664, 0.03755, 1.038), (-0.3565, 0.06015, 1.033), (-0.3845, 0.0995, 1.002), (-0.2175, 0.01691, 1.264), (-0.1972, 0.06351, 1.254), (-0.2943, 0.07144, 1.323), (-0.2823, 0.02246, 1.293), (-0.2131, 0.1125, 1.26), (-0.2826, 0.118, 1.291), (-0.2606, -0.0001161, 1.284), (-0.2543, 0.1351, 1.278), (-0.4518, 0.004023, 0.9468), (-0.4623, 0.02262, 0.9617), (-0.4653, 0.06256, 0.9709), (-0.4586, 0.1014, 0.9583), (-0.4363, 0.1107, 0.9458), (-0.4322, 0.01805, 0.9306), (-0.4155, 0.05645, 0.9223), (-0.4157, 0.09938, 0.9368), (-0.466, 0.02711, 0.8531), (-0.474, 0.03779, 0.8598), (-0.477, 0.06074, 0.8645), (-0.4715, 0.08305, 0.8585), (-0.4624, 0.09111, 0.8512), (-0.4439, 0.03517, 0.8493), (-0.4334, 0.05723, 0.8471), (-0.4414, 0.08042, 0.848), (-0.3642, 0.0839, 1.036), (-0.3842, 0.09485, 1.045), (-0.4285, 0.09681, 0.9272), (-0.4466, 0.1154, 0.9421), (-0.3832, 0.1223, 0.9509), (-0.4022, 0.1327, 0.9592), (-0.4056, 0.1222, 0.9081), (-0.4262, 0.1335, 0.9171), (-0.3874, 0.1427, 0.8965), (-0.3952, 0.1481, 0.8988), (-0.3986, 0.1351, 0.881), (-0.4072, 0.1411, 0.8835), (-0.4686, 0.05902, 0.8473)], [], [(3, 2, 5, 4), (4, 5, 7, 6), (6, 7, 9, 8), (8, 9, 1, 0), (3, 10, 11, 2), (10, 12, 13, 11), (12, 14, 15, 13), (14, 0, 1, 15), (2, 11, 13, 15, 1, 9, 7, 5), (25, 24, 21, 22), (39, 36, 55, 54), (27, 26, 18, 17), (28, 25, 22, 48), (26, 29, 19, 18), (24, 30, 16, 21), (30, 27, 17, 16), (31, 28, 48, 49), (29, 31, 49, 19), (8, 0, 31, 29), (0, 14, 28, 31), (3, 4, 27, 30), (10, 3, 30, 24), (6, 8, 29, 26), (14, 12, 25, 28), (4, 6, 26, 27), (12, 10, 24, 25), (51, 50, 47, 44), (22, 21, 37, 38), (19, 49, 51, 35), (17, 18, 34, 33), (48, 22, 38, 50), (21, 16, 32, 37), (18, 19, 35, 34), (16, 17, 33, 32), (44, 47, 60), (38, 37, 45, 46), (35, 51, 44, 43), (33, 34, 42, 41), (50, 38, 46, 47), (37, 32, 40, 45), (34, 35, 43, 42), (32, 33, 41, 40), (23, 20, 49, 48), (36, 39, 50, 51), (39, 23, 48, 50), (20, 36, 51, 49), (52, 54, 58, 56), (23, 39, 54, 52), (20, 23, 52, 53), (36, 20, 53, 55), (57, 56, 58, 59), (53, 52, 56, 57), (55, 53, 57, 59), (54, 55, 59, 58), (46, 45, 60), (43, 44, 60), (41, 42, 60), (47, 46, 60), (45, 40, 60), (42, 43, 60), (40, 41, 60)])
_uv = me_cylinder_002.uv_layers.new(name='UVMap')
_uv.uv.foreach_set('vector', [0.5, 0.5, 0.5, 1.0, 0.375, 1.0, 0.375, 0.5, 0.375, 0.5, 0.375, 1.0, 0.25, 1.0, 0.25, 0.5, 0.25, 0.5, 0.25, 1.0, 0.125, 1.0, 0.125, 0.5, 0.125, 0.5, 0.125, 1.0, 0.0, 1.0, 0.0, 0.5, 0.5, 0.5, 0.375, 0.5, 0.375, 1.0, 0.5, 1.0, 0.375, 0.5, 0.25, 0.5, 0.25, 1.0, 0.375, 1.0, 0.25, 0.5, 0.125, 0.5, 0.125, 1.0, 0.25, 1.0, 0.125, 0.5, 0.0, 0.5, 0.0, 1.0, 0.125, 1.0, 0.5, 1.0, 0.375, 1.0, 0.25, 1.0, 0.125, 1.0, 0.0, 1.0, 0.125, 1.0, 0.25, 1.0, 0.375, 1.0, 0.25, 0.5, 0.375, 0.5, 0.375, 0.5, 0.25, 0.5, 0.1011, 0.5, 0.02402, 0.5, 0.02402, 0.5, 0.1011, 0.5, 0.375, 0.5, 0.25, 0.5, 0.25, 0.5, 0.375, 0.5, 0.125, 0.5, 0.25, 0.5, 0.25, 0.5, 0.125, 0.5, 0.25, 0.5, 0.125, 0.5, 0.125, 0.5, 0.25, 0.5, 0.375, 0.5, 0.5, 0.5, 0.5, 0.5, 0.375, 0.5, 0.5, 0.5, 0.375, 0.5, 0.375, 0.5, 0.5, 0.5, 0.0, 0.5, 0.125, 0.5, 0.125, 0.5, 0.0, 0.5, 0.125, 0.5, 0.0, 0.5, 0.0, 0.5, 0.125, 0.5, 0.125, 0.5, 0.0, 0.5, 0.0, 0.5, 0.125, 0.5, 0.0, 0.5, 0.125, 0.5, 0.125, 0.5, 0.0, 0.5, 0.5, 0.5, 0.375, 0.5, 0.375, 0.5, 0.5, 0.5, 0.375, 0.5, 0.5, 0.5, 0.5, 0.5, 0.375, 0.5, 0.25, 0.5, 0.125, 0.5, 0.125, 0.5, 0.25, 0.5, 0.125, 0.5, 0.25, 0.5, 0.25, 0.5, 0.125, 0.5, 0.375, 0.5, 0.25, 0.5, 0.25, 0.5, 0.375, 0.5, 0.25, 0.5, 0.375, 0.5, 0.375, 0.5, 0.25, 0.5, 0.0, 0.5, 0.125, 0.5, 0.125, 0.5, 0.0, 0.5, 0.25, 0.5, 0.375, 0.5, 0.375, 0.5, 0.25, 0.5, 0.125, 0.5, 0.0, 0.5, 0.0, 0.5, 0.125, 0.5, 0.375, 0.5, 0.25, 0.5, 0.25, 0.5, 0.375, 0.5, 0.125, 0.5, 0.25, 0.5, 0.25, 0.5, 0.125, 0.5, 0.375, 0.5, 0.5, 0.5, 0.5, 0.5, 0.375, 0.5, 0.25, 0.5, 0.125, 0.5, 0.125, 0.5, 0.25, 0.5, 0.5, 0.5, 0.375, 0.5, 0.375, 0.5, 0.5, 0.5, 0.0, 0.5, 0.125, 0.5, 0.0, 0.5, 0.25, 0.5, 0.375, 0.5, 0.375, 0.5, 0.25, 0.5, 0.125, 0.5, 0.0, 0.5, 0.0, 0.5, 0.125, 0.5, 0.375, 0.5, 0.25, 0.5, 0.25, 0.5, 0.375, 0.5, 0.125, 0.5, 0.25, 0.5, 0.25, 0.5, 0.125, 0.5, 0.375, 0.5, 0.5, 0.5, 0.5, 0.5, 0.375, 0.5, 0.25, 0.5, 0.125, 0.5, 0.125, 0.5, 0.25, 0.5, 0.5, 0.5, 0.375, 0.5, 0.375, 0.5, 0.5, 0.5, 0.08815, 0.5, 0.03701, 0.5, 0.0, 0.5, 0.125, 0.5, 0.02402, 0.5, 0.1011, 0.5, 0.125, 0.5, 0.0, 0.5, 0.1011, 0.5, 0.08815, 0.5, 0.125, 0.5, 0.125, 0.5, 0.03701, 0.5, 0.02402, 0.5, 0.0, 0.5, 0.0, 0.5, 0.08815, 0.5, 0.1011, 0.5, 0.1011, 0.5, 0.08815, 0.5, 0.08815, 0.5, 0.1011, 0.5, 0.1011, 0.5, 0.08815, 0.5, 0.03701, 0.5, 0.08815, 0.5, 0.08815, 0.5, 0.03701, 0.5, 0.02402, 0.5, 0.03701, 0.5, 0.03701, 0.5, 0.02402, 0.5, 0.03701, 0.5, 0.08815, 0.5, 0.1011, 0.5, 0.02402, 0.5, 0.03701, 0.5, 0.08815, 0.5, 0.08815, 0.5, 0.03701, 0.5, 0.02402, 0.5, 0.03701, 0.5, 0.03701, 0.5, 0.02402, 0.5, 0.1011, 0.5, 0.02402, 0.5, 0.02402, 0.5, 0.1011, 0.5, 0.25, 0.5, 0.375, 0.5, 0.25, 0.5, 0.125, 0.5, 0.0, 0.5, 0.125, 0.5, 0.375, 0.5, 0.25, 0.5, 0.375, 0.5, 0.125, 0.5, 0.25, 0.5, 0.125, 0.5, 0.375, 0.5, 0.5, 0.5, 0.375, 0.5, 0.25, 0.5, 0.125, 0.5, 0.25, 0.5, 0.5, 0.5, 0.375, 0.5, 0.5, 0.5])
me_cylinder_002.update()
me_cylinder_003 = bpy.data.meshes.new('Cylinder.003')
me_cylinder_003.from_pydata([(-0.2333, 0.09743, 1.289), (-0.08121, 0.1066, 1.535), (-0.08095, 0.01059, 1.539), (-0.219, 0.08728, 1.286), (-0.2461, 0.04682, 1.296), (-0.1195, 0.02829, 1.561), (-0.2115, 0.06527, 1.288), (-0.1585, 0.04677, 1.56), (-0.2363, 0.03667, 1.293), (-0.1195, 0.09326, 1.559), (-0.2505, 0.09486, 1.286), (-0.2511, 0.07129, 1.294), (-0.07312, 0.05184, 1.49), (-0.2218, 0.04432, 1.288), (-0.08239, 0.1086, 1.517), (-0.3943, 0.04263, 1.008), (-0.4186, 0.06035, 1.004), (-0.4124, 0.08304, 1.003), (-0.4164, 0.1067, 1.002), (-0.3955, 0.115, 0.9928), (-0.3734, 0.05089, 0.9986), (-0.3678, 0.08026, 0.9811), (-0.3755, 0.104, 0.984), (-0.204, 0.01674, 1.289), (-0.1814, 0.06335, 1.29), (-0.2942, 0.07197, 1.365), (-0.2825, 0.03355, 1.351), (-0.1981, 0.1123, 1.288), (-0.2792, 0.1131, 1.293), (-0.2572, -0.007481, 1.302), (-0.2298, 0.1349, 1.293), (-0.4097, 0.004356, 0.9575), (-0.46, 0.02956, 0.9568), (-0.4467, 0.08425, 0.9902), (-0.4535, 0.1363, 0.9547), (-0.4006, 0.1553, 0.9545), (-0.3567, 0.02336, 0.9573), (-0.3314, 0.0754, 0.9564), (-0.3503, 0.1301, 0.9552), (-0.1234, 0.1083, 1.505), (-0.1232, 0.0005324, 1.517), (-0.1651, 0.01957, 1.513), (-0.1861, 0.04953, 1.545), (-0.158, 0.1101, 1.524), (-0.08631, 0.01902, 1.483), (-0.07236, 0.05221, 1.475), (-0.08447, 0.1079, 1.497), (-0.1536, -0.0007833, 1.493), (-0.1942, 0.02505, 1.495), (-0.2095, 0.05239, 1.498), (-0.1905, 0.1057, 1.508), (-0.1148, 0.0007895, 1.458), (-0.09428, 0.05412, 1.456), (-0.1092, 0.1105, 1.47), (-0.1531, 0.1144, 1.473), (-0.1596, 0.02913, 1.469), (-0.1806, 0.04211, 1.482), (-0.1887, 0.0703, 1.486), (-0.1785, 0.09711, 1.479), (-0.1378, 0.03892, 1.456), (-0.1275, 0.06574, 1.45), (-0.1394, 0.08986, 1.458), (-0.1621, 0.09654, 1.467), (-0.1688, 0.004618, 1.456), (-0.2418, 0.03326, 1.43), (-0.2493, 0.06675, 1.44), (-0.2107, 0.1005, 1.468), (-0.1338, 0.01968, 1.429), (-0.1165, 0.06116, 1.421), (-0.1284, 0.1133, 1.431), (-0.1602, 0.1176, 1.437), (-0.2074, 0.1125, 1.259), (-0.2786, 0.01002, 1.282), (-0.1893, 0.06559, 1.254), (-0.2176, 0.01102, 1.262), (-0.298, 0.07246, 1.292), (-0.2816, 0.119, 1.277), (-0.2555, -0.01368, 1.268), (-0.246, 0.1389, 1.264), (-0.3532, 0.03545, 1.02), (-0.4554, 0.08399, 1.033), (-0.4464, 0.116, 1.032), (-0.433, 0.04102, 1.036), (-0.3512, 0.1171, 1.007), (-0.4483, 0.05458, 1.034), (-0.3351, 0.09178, 0.999), (-0.4003, 0.1222, 1.023), (-0.4269, -0.04329, 0.9039), (-0.4949, 0.02613, 0.867), (-0.4866, 0.08564, 0.9566), (-0.488, 0.1409, 0.8647), (-0.4123, 0.2003, 0.8991), (-0.3898, -0.01262, 0.9046), (-0.3489, 0.07135, 0.9031), (-0.3794, 0.1596, 0.9012), (-0.3961, -0.005788, 0.8487), (-0.4484, 0.02215, 0.8295), (-0.4409, 0.1404, 0.8297), (-0.3855, 0.1615, 0.8489), (-0.3699, 0.01528, 0.8621), (-0.3431, 0.07296, 0.8704), (-0.3624, 0.1336, 0.8622), (-0.2897, 0.0302, 1.355), (-0.249, 0.02992, 1.434), (-0.2562, 0.06354, 1.444), (-0.3011, 0.06876, 1.368), (-0.2346, 0.06588, 1.461), (-0.3064, 0.08195, 1.325), (-0.2539, 0.05692, 1.47), (-0.3257, 0.0734, 1.334), (-0.2834, 0.0341, 1.351), (-0.2904, 0.03089, 1.355), (-0.2971, 0.04118, 1.317), (-0.2241, 0.03179, 1.457), (-0.3164, 0.03221, 1.327), (-0.2434, 0.02282, 1.466), (-0.2065, 0.04592, 1.475), (-0.2166, 0.08006, 1.479), (-0.276, 0.03651, 1.308), (-0.2812, 0.06754, 1.304), (-0.3625, 0.01272, 0.828), (-0.4027, 0.03419, 0.8133), (-0.397, 0.1251, 0.8134), (-0.3544, 0.1413, 0.8282), (-0.3343, 0.02891, 0.8383), (-0.3137, 0.07323, 0.8447), (-0.3285, 0.1198, 0.8384), (-0.3313, 0.1913, 0.9266), (-0.357, 0.205, 0.9281), (-0.345, 0.1935, 0.8975), (-0.3724, 0.2142, 0.8953), (-0.3146, 0.2306, 0.9056), (-0.3298, 0.2387, 0.9065), (-0.3227, 0.2319, 0.8883), (-0.3389, 0.2442, 0.887)], [], [(40, 2, 5, 41), (41, 5, 7, 42), (42, 7, 9, 43), (43, 9, 1, 39), (2, 40, 44, 45, 12), (12, 14, 1, 2), (45, 46, 14, 12), (46, 39, 1, 14), (85, 79, 20, 21), (19, 22, 38, 35), (84, 80, 17, 16), (83, 85, 21, 22), (80, 81, 18, 17), (79, 82, 15, 20), (82, 84, 16, 15), (86, 83, 22, 19), (81, 86, 19, 18), (67, 63, 29, 23), (28, 30, 0, 10), (113, 106, 108, 115), (68, 67, 23, 24), (66, 70, 30, 28), (30, 70, 69, 27), (106, 66, 28, 107), (69, 68, 24, 27), (91, 35, 128, 130), (21, 20, 36, 37), (18, 19, 35, 34), (16, 17, 33, 32), (22, 21, 37, 38), (20, 15, 31, 36), (17, 18, 34, 33), (15, 16, 32, 31), (53, 54, 39, 46), (52, 53, 46, 45), (51, 52, 45, 44), (47, 51, 44, 40), (50, 43, 39, 54), (49, 42, 43, 50), (48, 41, 42, 49), (47, 40, 41, 48), (55, 47, 48, 56), (56, 48, 49, 57), (57, 49, 50, 58), (58, 50, 54, 62), (55, 59, 51, 47), (59, 60, 52, 51), (60, 61, 53, 52), (61, 62, 54, 53), (69, 70, 62, 61), (68, 69, 61, 60), (67, 68, 60, 59), (63, 67, 59, 55), (66, 58, 62, 70), (106, 117, 66), (113, 116, 117, 106), (63, 116, 113), (10, 0, 78, 76), (24, 23, 13, 6), (112, 107, 119, 118), (27, 24, 6, 3), (107, 28, 119), (23, 29, 8, 13), (29, 112, 118), (30, 27, 3, 0), (63, 113, 112, 29), (0, 3, 71, 78), (8, 4, 72, 77), (13, 8, 77, 74), (11, 10, 76, 75), (3, 6, 73, 71), (4, 11, 75, 72), (6, 13, 74, 73), (76, 78, 86, 81), (71, 73, 85, 83), (77, 72, 84, 82), (74, 77, 82, 79), (75, 76, 81, 80), (71, 83, 86, 78), (72, 75, 80, 84), (73, 74, 79, 85), (37, 36, 92, 93), (34, 35, 91, 90), (32, 33, 89, 88), (38, 37, 93, 94), (36, 31, 87, 92), (33, 34, 90, 89), (31, 32, 88, 87), (93, 92, 99, 100), (90, 91, 98, 97), (94, 93, 100, 101), (92, 87, 95, 99), (87, 88, 96, 95), (94, 91, 98, 101), (115, 108, 109, 114), (65, 25, 110, 26, 64), (107, 112, 114, 109), (25, 65, 106, 107), (104, 105, 109, 108), (65, 104, 108, 106), (105, 25, 107, 109), (65, 64, 103, 104), (25, 105, 111, 110), (104, 103, 102, 111, 105), (64, 26, 112, 113), (102, 103, 115, 114), (103, 64, 113, 115), (26, 102, 114, 112), (101, 100, 125, 126), (97, 96, 88, 90), (90, 88, 89), (117, 116, 56, 57), (116, 63, 55, 56), (66, 117, 57, 58), (118, 4, 8, 29), (119, 28, 10, 11), (118, 119, 11, 4), (5, 9, 7), (1, 9, 5, 2), (121, 122, 123, 126, 125, 124, 120), (99, 95, 120, 124), (95, 96, 121, 120), (98, 101, 126, 123), (100, 99, 124, 125), (96, 97, 122, 121), (97, 98, 123, 122), (130, 128, 132, 134), (94, 91, 130, 129), (38, 94, 129, 127), (35, 38, 127, 128), (132, 131, 133, 134), (129, 130, 134, 133), (127, 129, 133, 131), (128, 127, 131, 132)])
_uv = me_cylinder_003.uv_layers.new(name='UVMap')
_uv.uv.foreach_set('vector', [0.5, 0.9144, 0.5, 1.0, 0.375, 1.0, 0.375, 0.9144, 0.375, 0.9144, 0.375, 1.0, 0.25, 1.0, 0.25, 0.9144, 0.25, 0.9144, 0.25, 1.0, 0.125, 1.0, 0.125, 0.9144, 0.125, 0.9144, 0.125, 1.0, 0.0, 1.0, 0.0, 0.9144, 0.5, 1.0, 0.5, 0.9144, 0.375, 0.9144, 0.25, 0.9144, 0.25, 1.0, 0.25, 1.0, 0.125, 1.0, 0.0, 1.0, 0.5, 1.0, 0.25, 0.9144, 0.125, 0.9144, 0.125, 1.0, 0.25, 1.0, 0.125, 0.9144, 0.0, 0.9144, 0.0, 1.0, 0.125, 1.0, 0.25, 0.5, 0.375, 0.5, 0.375, 0.5, 0.25, 0.5, 0.0, 0.5, 0.125, 0.5, 0.125, 0.5, 0.0, 0.5, 0.375, 0.5, 0.25, 0.5, 0.25, 0.5, 0.375, 0.5, 0.125, 0.5, 0.25, 0.5, 0.25, 0.5, 0.125, 0.5, 0.25, 0.5, 0.125, 0.5, 0.125, 0.5, 0.25, 0.5, 0.375, 0.5, 0.5, 0.5, 0.5, 0.5, 0.375, 0.5, 0.5, 0.5, 0.375, 0.5, 0.375, 0.5, 0.5, 0.5, 0.0, 0.5, 0.125, 0.5, 0.125, 0.5, 0.0, 0.5, 0.125, 0.5, 0.0, 0.5, 0.0, 0.5, 0.125, 0.5, 0.375, 0.7086, 0.5, 0.7086, 0.5, 0.5, 0.375, 0.5, 0.125, 0.5, 0.0, 0.5, 0.0, 0.5, 0.125, 0.5, 0.375, 0.7086, 0.25, 0.7086, 0.25, 0.7086, 0.375, 0.7086, 0.25, 0.7086, 0.375, 0.7086, 0.375, 0.5, 0.25, 0.5, 0.125, 0.7086, 0.0, 0.7086, 0.0, 0.5, 0.125, 0.5, 0.0, 0.5, 0.0, 0.7086, 0.125, 0.7086, 0.125, 0.5, 0.25, 0.7086, 0.125, 0.7086, 0.125, 0.5, 0.25, 0.5, 0.125, 0.7086, 0.25, 0.7086, 0.25, 0.5, 0.125, 0.5, 0.0, 0.5, 0.0, 0.5, 0.0, 0.5, 0.0, 0.5, 0.25, 0.5, 0.375, 0.5, 0.375, 0.5, 0.25, 0.5, 0.125, 0.5, 0.0, 0.5, 0.0, 0.5, 0.125, 0.5, 0.375, 0.5, 0.25, 0.5, 0.25, 0.5, 0.375, 0.5, 0.125, 0.5, 0.25, 0.5, 0.25, 0.5, 0.125, 0.5, 0.375, 0.5, 0.5, 0.5, 0.5, 0.5, 0.375, 0.5, 0.25, 0.5, 0.125, 0.5, 0.125, 0.5, 0.25, 0.5, 0.5, 0.5, 0.375, 0.5, 0.375, 0.5, 0.5, 0.5, 0.125, 0.8323, 0.0, 0.8323, 0.0, 0.9144, 0.125, 0.9144, 0.25, 0.8323, 0.125, 0.8323, 0.125, 0.9144, 0.25, 0.9144, 0.375, 0.8323, 0.25, 0.8323, 0.25, 0.9144, 0.375, 0.9144, 0.5, 0.8323, 0.375, 0.8323, 0.375, 0.9144, 0.5, 0.9144, 0.125, 0.8323, 0.125, 0.9144, 0.0, 0.9144, 0.0, 0.8323, 0.25, 0.8323, 0.25, 0.9144, 0.125, 0.9144, 0.125, 0.8323, 0.375, 0.8323, 0.375, 0.9144, 0.25, 0.9144, 0.25, 0.8323, 0.5, 0.8323, 0.5, 0.9144, 0.375, 0.9144, 0.375, 0.8323, 0.5, 0.7389, 0.5, 0.8323, 0.375, 0.8323, 0.375, 0.7389, 0.375, 0.7389, 0.375, 0.8323, 0.25, 0.8323, 0.25, 0.7389, 0.25, 0.7389, 0.25, 0.8323, 0.125, 0.8323, 0.125, 0.7389, 0.125, 0.7389, 0.125, 0.8323, 0.0, 0.8323, 0.0, 0.7389, 0.5, 0.7389, 0.375, 0.7389, 0.375, 0.8323, 0.5, 0.8323, 0.375, 0.7389, 0.25, 0.7389, 0.25, 0.8323, 0.375, 0.8323, 0.25, 0.7389, 0.125, 0.7389, 0.125, 0.8323, 0.25, 0.8323, 0.125, 0.7389, 0.0, 0.7389, 0.0, 0.8323, 0.125, 0.8323, 0.125, 0.7086, 0.0, 0.7086, 0.0, 0.7389, 0.125, 0.7389, 0.25, 0.7086, 0.125, 0.7086, 0.125, 0.7389, 0.25, 0.7389, 0.375, 0.7086, 0.25, 0.7086, 0.25, 0.7389, 0.375, 0.7389, 0.5, 0.7086, 0.375, 0.7086, 0.375, 0.7389, 0.5, 0.7389, 0.125, 0.7086, 0.125, 0.7389, 0.0, 0.7389, 0.0, 0.7086, 0.25, 0.7086, 0.25, 0.7148, 0.125, 0.7086, 0.375, 0.7086, 0.375, 0.7144, 0.25, 0.7148, 0.25, 0.7086, 0.5, 0.7086, 0.375, 0.7144, 0.375, 0.7086, 0.125, 0.5, 0.0, 0.5, 0.0, 0.5, 0.125, 0.5, 0.25, 0.5, 0.375, 0.5, 0.375, 0.5, 0.25, 0.5, 0.375, 0.5, 0.25, 0.5, 0.25, 0.5, 0.375, 0.5, 0.125, 0.5, 0.25, 0.5, 0.25, 0.5, 0.125, 0.5, 0.25, 0.5, 0.125, 0.5, 0.25, 0.5, 0.375, 0.5, 0.5, 0.5, 0.5, 0.5, 0.375, 0.5, 0.5, 0.5, 0.375, 0.5, 0.375, 0.5, 0.0, 0.5, 0.125, 0.5, 0.125, 0.5, 0.0, 0.5, 0.5, 0.7086, 0.375, 0.7086, 0.375, 0.5, 0.5, 0.5, 0.0, 0.5, 0.125, 0.5, 0.125, 0.5, 0.0, 0.5, 0.5, 0.5, 0.375, 0.5, 0.375, 0.5, 0.5, 0.5, 0.375, 0.5, 0.5, 0.5, 0.5, 0.5, 0.375, 0.5, 0.25, 0.5, 0.125, 0.5, 0.125, 0.5, 0.25, 0.5, 0.125, 0.5, 0.25, 0.5, 0.25, 0.5, 0.125, 0.5, 0.375, 0.5, 0.25, 0.5, 0.25, 0.5, 0.375, 0.5, 0.25, 0.5, 0.375, 0.5, 0.375, 0.5, 0.25, 0.5, 0.125, 0.5, 0.0, 0.5, 0.0, 0.5, 0.125, 0.5, 0.125, 0.5, 0.25, 0.5, 0.25, 0.5, 0.125, 0.5, 0.5, 0.5, 0.375, 0.5, 0.375, 0.5, 0.5, 0.5, 0.375, 0.5, 0.5, 0.5, 0.5, 0.5, 0.375, 0.5, 0.25, 0.5, 0.125, 0.5, 0.125, 0.5, 0.25, 0.5, 0.125, 0.5, 0.125, 0.5, 0.0, 0.5, 0.0, 0.5, 0.375, 0.5, 0.25, 0.5, 0.25, 0.5, 0.375, 0.5, 0.25, 0.5, 0.375, 0.5, 0.375, 0.5, 0.25, 0.5, 0.25, 0.5, 0.375, 0.5, 0.375, 0.5, 0.25, 0.5, 0.125, 0.5, 0.0, 0.5, 0.0, 0.5, 0.125, 0.5, 0.375, 0.5, 0.25, 0.5, 0.25, 0.5, 0.375, 0.5, 0.125, 0.5, 0.25, 0.5, 0.25, 0.5, 0.125, 0.5, 0.375, 0.5, 0.5, 0.5, 0.5, 0.5, 0.375, 0.5, 0.25, 0.5, 0.125, 0.5, 0.125, 0.5, 0.25, 0.5, 0.5, 0.5, 0.375, 0.5, 0.375, 0.5, 0.5, 0.5, 0.25, 0.5, 0.375, 0.5, 0.375, 0.5, 0.25, 0.5, 0.125, 0.5, 0.0, 0.5, 0.0, 0.5, 0.125, 0.5, 0.125, 0.5, 0.25, 0.5, 0.25, 0.5, 0.125, 0.5, 0.375, 0.5, 0.5, 0.5, 0.5, 0.5, 0.375, 0.5, 0.5, 0.5, 0.375, 0.5, 0.375, 0.5, 0.5, 0.5, 0.125, 0.5, 0.0, 0.5, 0.0, 0.5, 0.125, 0.5, 0.375, 0.7086, 0.25, 0.7086, 0.25, 0.5, 0.375, 0.5, 0.25, 0.6989, 0.25, 0.5097, 0.25, 0.5097, 0.375, 0.5061, 0.375, 0.7025, 0.25, 0.5, 0.375, 0.5, 0.375, 0.5, 0.25, 0.5, 0.25, 0.5097, 0.25, 0.6989, 0.25, 0.7086, 0.25, 0.5, 0.25, 0.6989, 0.25, 0.5097, 0.25, 0.5, 0.25, 0.7086, 0.25, 0.6989, 0.25, 0.6989, 0.25, 0.7086, 0.25, 0.7086, 0.25, 0.5097, 0.25, 0.5097, 0.25, 0.5, 0.25, 0.5, 0.25, 0.6989, 0.375, 0.7025, 0.375, 0.7025, 0.25, 0.6989, 0.25, 0.5097, 0.25, 0.5097, 0.25, 0.5097, 0.25, 0.5097, 0.25, 0.6989, 0.375, 0.7025, 0.375, 0.5061, 0.25, 0.5097, 0.25, 0.5097, 0.375, 0.7025, 0.375, 0.5061, 0.375, 0.5, 0.375, 0.7086, 0.375, 0.5061, 0.375, 0.7025, 0.375, 0.7086, 0.375, 0.5, 0.375, 0.7025, 0.375, 0.7025, 0.375, 0.7086, 0.375, 0.7086, 0.375, 0.5061, 0.375, 0.5061, 0.375, 0.5, 0.375, 0.5, 0.125, 0.5, 0.25, 0.5, 0.25, 0.5, 0.125, 0.5, 0.125, 0.5, 0.375, 0.5, 0.375, 0.5, 0.125, 0.5, 0.0, 0.0, 0.0, 0.0, 0.0, 0.0, 0.25, 0.7148, 0.375, 0.7144, 0.375, 0.7389, 0.25, 0.7389, 0.375, 0.7144, 0.5, 0.7086, 0.5, 0.7389, 0.375, 0.7389, 0.125, 0.7086, 0.25, 0.7148, 0.25, 0.7389, 0.125, 0.7389, 0.375, 0.5, 0.375, 0.5, 0.5, 0.5, 0.5, 0.5, 0.25, 0.5, 0.125, 0.5, 0.125, 0.5, 0.25, 0.5, 0.375, 0.5, 0.25, 0.5, 0.25, 0.5, 0.375, 0.5, 0.375, 1.0, 0.125, 1.0, 0.25, 1.0, 0.0, 1.0, 0.125, 1.0, 0.375, 1.0, 0.5, 1.0, 0.375, 0.5, 0.125, 0.5, 0.0, 0.5, 0.125, 0.5, 0.25, 0.5, 0.375, 0.5, 0.5, 0.5, 0.375, 0.5, 0.5, 0.5, 0.5, 0.5, 0.375, 0.5, 0.5, 0.5, 0.375, 0.5, 0.375, 0.5, 0.5, 0.5, 0.0, 0.5, 0.125, 0.5, 0.125, 0.5, 0.0, 0.5, 0.25, 0.5, 0.375, 0.5, 0.375, 0.5, 0.25, 0.5, 0.375, 0.5, 0.125, 0.5, 0.125, 0.5, 0.375, 0.5, 0.125, 0.5, 0.0, 0.5, 0.0, 0.5, 0.125, 0.5, 0.0, 0.5, 0.0, 0.5, 0.0, 0.5, 0.0, 0.5, 0.125, 0.5, 0.0, 0.5, 0.0, 0.5, 0.125, 0.5, 0.125, 0.5, 0.125, 0.5, 0.125, 0.5, 0.125, 0.5, 0.0, 0.5, 0.125, 0.5, 0.125, 0.5, 0.0, 0.5, 0.0, 0.5, 0.125, 0.5, 0.125, 0.5, 0.0, 0.5, 0.125, 0.5, 0.0, 0.5, 0.0, 0.5, 0.125, 0.5, 0.125, 0.5, 0.125, 0.5, 0.125, 0.5, 0.125, 0.5, 0.0, 0.5, 0.125, 0.5, 0.125, 0.5, 0.0, 0.5])
me_cylinder_003.update()
me_plane = bpy.data.meshes.new('Plane')
me_plane.from_pydata([(-0.2397, 0.01529, 4.754), (0.2397, 0.01529, 4.754), (-0.2643, 0.4418, 4.76), (0.2643, 0.4418, 4.76), (0.3017, -0.03639, 4.639), (-0.08972, 0.5238, 4.76), (1.304, 0.6783, 2.117), (0.8329, 0.6783, 1.847), (-1.149, 0.6783, 2.203), (-0.7365, 0.6783, 2.007), (-1.197, -0.7823, 2.083), (1.054, -0.7823, 1.794), (0.2655, 0.2703, 4.737), (0.8662, -0.1736, 3.326), (-0.2655, 0.2703, 4.737), (-0.6922, 0.601, 3.426), (-0.7317, -0.348, 3.313), (-1.253, -0.1967, 2.215), (-0.8668, 0.02116, 3.37), (0.0, 0.5183, 4.753), (1.087, 0.6783, 2.019), (0.3377, 0.601, 3.318), (0.8679, 0.601, 3.318), (0.6028, 0.601, 3.318), (0.8679, 0.601, 3.318), (1.302, -0.1876, 2.125), (0.8671, 0.02116, 3.322), (0.1256, -1.054, 1.88), (0.008923, -0.06394, 4.76), (0.01384, -0.1056, 4.638), (0.06727, -0.5587, 3.32), (-0.3496, 0.4558, 4.643), (-0.2888, -0.03414, 4.63), (-0.3713, 0.2484, 4.617), (-0.05545, 0.53, 4.644), (0.3127, 0.4545, 4.644), (0.1463, 0.53, 4.644), (-0.1195, 0.5306, 4.642), (0.3347, 0.2414, 4.629)], [], [(23, 22, 6, 20), (2, 5, 37, 31), (18, 15, 8, 17), (26, 13, 11, 25), (16, 18, 17, 10), (32, 33, 18, 16), (33, 31, 15, 18), (21, 23, 20, 7), (34, 36, 23, 21), (36, 35, 22, 23), (24, 26, 25, 6), (35, 38, 26, 24), (38, 4, 13, 26), (29, 4, 1, 28), (32, 29, 28, 0), (10, 27, 30, 16), (27, 11, 13, 30), (14, 2, 31, 33), (0, 14, 33, 32), (19, 3, 35, 36), (5, 19, 36, 34), (31, 37, 9, 8, 15), (12, 1, 4, 38), (3, 12, 38, 35), (16, 30, 29, 32), (30, 13, 4, 29)])
_uv = me_plane.uv_layers.new(name='UVMap')
_uv.uv.foreach_set('vector', [0.6661, 1.0, 1.0, 1.0, 1.0, 1.0, 0.6661, 1.0, 0.0, 1.0, 0.3322, 1.0, 0.3322, 1.0, 0.0, 1.0, 0.0, 0.5, 0.0, 1.0, 0.0, 1.0, 0.0, 0.5, 1.0, 0.5, 1.0, 0.0, 1.0, 0.0, 1.0, 0.5, 0.0, 0.0, 0.0, 0.5, 0.0, 0.5, 0.0, 0.0, 0.0, 0.0, 0.0, 0.5, 0.0, 0.5, 0.0, 0.0, 0.0, 0.5, 0.0, 1.0, 0.0, 1.0, 0.0, 0.5, 0.3322, 1.0, 0.6661, 1.0, 0.6661, 1.0, 0.3322, 1.0, 0.3322, 1.0, 0.6661, 1.0, 0.6661, 1.0, 0.3322, 1.0, 0.6661, 1.0, 1.0, 1.0, 1.0, 1.0, 0.6661, 1.0, 1.0, 1.0, 1.0, 0.5, 1.0, 0.5, 1.0, 1.0, 1.0, 1.0, 1.0, 0.5, 1.0, 0.5, 1.0, 1.0, 1.0, 0.5, 1.0, 0.0, 1.0, 0.0, 1.0, 0.5, 0.0, 0.0, 0.0, 0.0, 0.0, 0.0, 0.0, 0.0, 0.0, 0.0, 0.0, 0.0, 0.0, 0.0, 0.0, 0.0, 0.0, 0.0, 0.0, 0.0, 0.0, 0.0, 0.0, 0.0, 0.0, 0.0, 0.0, 0.0, 0.0, 0.0, 0.0, 0.0, 0.0, 0.5, 0.0, 1.0, 0.0, 1.0, 0.0, 0.5, 0.0, 0.0, 0.0, 0.5, 0.0, 0.5, 0.0, 0.0, 0.6661, 1.0, 1.0, 1.0, 1.0, 1.0, 0.6661, 1.0, 0.3322, 1.0, 0.6661, 1.0, 0.6661, 1.0, 0.3322, 1.0, 0.0, 1.0, 0.3322, 1.0, 0.3322, 1.0, 0.0, 1.0, 0.0, 1.0, 1.0, 0.5, 1.0, 0.0, 1.0, 0.0, 1.0, 0.5, 1.0, 1.0, 1.0, 0.5, 1.0, 0.5, 1.0, 1.0, 0.0, 0.0, 0.0, 0.0, 0.0, 0.0, 0.0, 0.0, 0.0, 0.0, 0.0, 0.0, 0.0, 0.0, 0.0, 0.0])
me_plane.update()

# ---- objects
ob_light = bpy.data.objects.new('Light', light_light)
ob_camera = bpy.data.objects.new('Camera', cam_camera)
ob_cube = bpy.data.objects.new('Cube', me_cube_001)
ob_front_ref = bpy.data.objects.new('Front_Ref', None)
ob_left_ref = bpy.data.objects.new('Left_ref', None)
ob_right_ref = bpy.data.objects.new('Right_Ref', None)
ob_empty = bpy.data.objects.new('Empty', None)
ob_head = bpy.data.objects.new('Head', me_cube_002)
ob_legs = bpy.data.objects.new('Legs', me_cylinder_001)
ob_torso = bpy.data.objects.new('Torso', me_cylinder)
ob_rarm = bpy.data.objects.new('RArm', me_cylinder_002)
ob_larm = bpy.data.objects.new('LArm', me_cylinder_003)
ob_plane = bpy.data.objects.new('Plane', me_plane)

# ---- transforms, parenting, visibility, modifiers, constraints
ob_light.location = (4.076, 1.005, 5.904)
ob_light.rotation_euler = (0.6503, 0.05522, 1.866)
ob_light.lock_rotations_4d = False
ob_light.empty_display_type = 'ARROWS'
ob_light.color = (0.0, 0.0, 0.0, 0.0)
ob_light.lineart.crease_threshold = 0.0
ob_camera.location = (7.359, -6.926, 4.958)
ob_camera.rotation_euler = (1.109, 0.0, 0.8149)
ob_camera.lock_rotations_4d = False
ob_camera.empty_display_type = 'ARROWS'
ob_camera.color = (0.0, 0.0, 0.0, 0.0)
ob_camera.display_type = 'WIRE'
ob_camera.lineart.crease_threshold = 0.0
ob_cube.location = (-0.003428, 5.608e-05, 1.0)
ob_cube.color = (1.0, 1.0, 1.0, 0.0)
ob_cube.display_type = 'WIRE'
ob_cube.display.show_shadows = False
ob_front_ref.location = (-0.03151, -1.006, 0.9897)
ob_front_ref.rotation_euler = (1.571, 0.0, 3.142)
ob_front_ref.scale = (0.4, 0.4, 0.4)
ob_front_ref.empty_display_type = 'IMAGE'
ob_front_ref.empty_display_size = 5.0
ob_left_ref.location = (-1.004, 0.1562, 0.9831)
ob_left_ref.rotation_euler = (1.517, 0.0, 1.692)
ob_left_ref.scale = (0.4, 0.4, 0.4)
ob_left_ref.empty_display_type = 'IMAGE'
ob_left_ref.empty_display_size = 5.0
ob_left_ref.empty_image_depth = 'BACK'
ob_left_ref.empty_image_side = 'FRONT'
ob_right_ref.location = (0.9721, 0.0001647, 0.9873)
ob_right_ref.rotation_euler = (1.571, 0.0, 4.712)
ob_right_ref.scale = (0.4, 0.4, 0.4)
ob_right_ref.empty_display_type = 'IMAGE'
ob_right_ref.empty_display_size = 5.0
ob_empty.location = (0.2818, -0.9902, 1.087)
ob_empty.rotation_euler = (1.576, -0.2542, 3.173)
ob_empty.scale = (0.2239, 0.2239, 0.2239)
ob_empty.empty_display_type = 'IMAGE'
ob_empty.empty_display_size = 5.0
ob_head.location = (0.0, 0.0, -0.06135)
ob_head.rotation_euler = (0.0, -0.0, -3.142)
ob_head.scale = (0.1595, 0.1595, 0.1595)
ob_legs.location = (0.0, 0.0, -0.06135)
ob_legs.rotation_euler = (0.0, -0.0, -3.142)
ob_legs.scale = (-0.187, -0.187, -0.187)
_m = ob_legs.modifiers.new('Mirror', 'MIRROR')
_m.use_clip = True
ob_torso.location = (0.0, 0.0, -0.06135)
ob_torso.rotation_euler = (0.0, -0.0, -3.142)
ob_rarm.location = (0.0, 0.0, -0.06135)
ob_rarm.rotation_euler = (0.0, -0.0, -3.142)
ob_larm.location = (0.0, 0.0, -0.06135)
ob_larm.rotation_euler = (0.0, -0.0, -3.142)
ob_larm.scale = (-1.0, 1.0, 1.0)
ob_plane.location = (0.0, 0.0, -0.06135)
ob_plane.rotation_euler = (0.0, -0.0, -3.142)
ob_plane.scale = (0.2939, 0.2939, 0.2939)

# ---- collection membership
col_collection.objects.link(ob_light)
col_collection.objects.link(ob_camera)
col_collection.objects.link(ob_cube)
col_references.objects.link(ob_front_ref)
col_references.objects.link(ob_left_ref)
col_references.objects.link(ob_right_ref)
col_references.objects.link(ob_empty)
col_character.objects.link(ob_head)
col_character.objects.link(ob_legs)
col_character.objects.link(ob_torso)
col_character.objects.link(ob_rarm)
col_character.objects.link(ob_larm)
col_character.objects.link(ob_plane)

# ---- scene / render settings (as saved in the file)
scene.camera = ob_camera
scene.frame_start = 1; scene.frame_end = 250; scene.frame_set(0)
scene.render.engine = 'BLENDER_EEVEE_NEXT'
scene.cycles.sampling_pattern = 'TABULATED_SOBOL'
bpy.context.view_layer.update()
